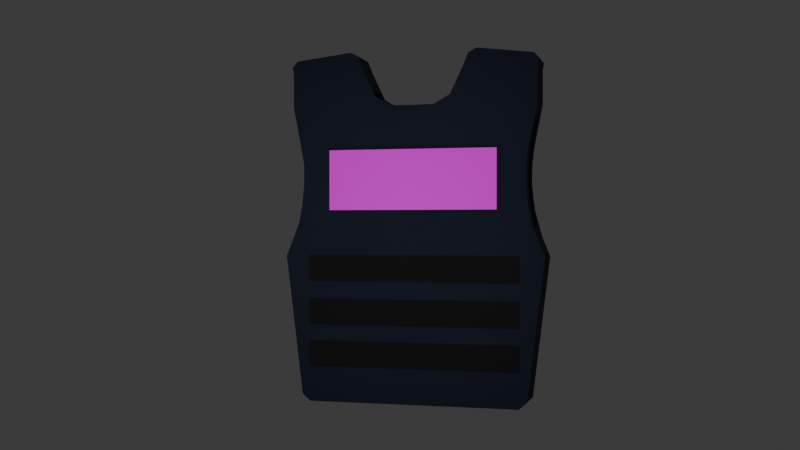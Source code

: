 # Source: SecurityVest19.blend  (saved by Blender 4.1.24; exported with 4.5.12 LTS)
import bpy
from mathutils import Matrix  # noqa: F401  (used for matrix-valued properties, if any)

bpy.ops.wm.read_factory_settings(use_empty=True)
scene = bpy.context.scene
scene.name = 'Scene'

# ---- collections
col_collection = bpy.data.collections.new('Collection'); scene.collection.children.link(col_collection)

# ---- images (referenced by path relative to the original .blend; pixels are not part of the script)
import os
ASSET_DIR = os.environ.get("B2B_ASSET_DIR", "")  # directory of the original .blend (textures are referenced by path, not embedded)
HERE = os.path.dirname(os.path.abspath(__file__))  # packed textures are extracted next to this script under _unpacked/

def load_image(name, relpath, width, height, colorspace="sRGB"):
    """Load a texture the original file referenced (path relative to the .blend, or extracted next to this script)."""
    p = next((c for c in (os.path.join(HERE, relpath), os.path.join(ASSET_DIR, relpath)) if relpath and os.path.exists(c)), "")
    if p:
        img = bpy.data.images.load(p, check_existing=True)
        img.name = name
    else:  # same state as the original file: an image datablock whose file is absent (Cycles renders it pink)
        img = bpy.data.images.new(name, width, height)
        img.source = "FILE"
        img.filepath = "//" + (relpath or name)
    img.colorspace_settings.name = colorspace
    return img
img_nametagskin_png = load_image('NameTagSkin.png', 'NameTagSkin.png', 1024, 1024, 'sRGB')

# ---- materials (node trees are filled in below, after node groups)
mat_material_001 = bpy.data.materials.new('Material.001')
mat_material_001.use_transparent_shadow = False
mat_material_002 = bpy.data.materials.new('Material.002')
mat_material_002.use_transparent_shadow = False
mat_velcromaterial = bpy.data.materials.new('VelcroMaterial')
mat_velcromaterial.use_transparent_shadow = False

# ---- material node trees
mat_material_001.use_nodes = True; mat_material_001.node_tree.nodes.clear()
_N = mat_material_001.node_tree.nodes; _L = mat_material_001.node_tree.links
n0 = _N.new('ShaderNodeBsdfPrincipled'); n0.name = 'Principled BSDF'; n0.location = (10, 300)
n0.inputs[0].default_value = (0.00342, 0.006306, 0.02175, 1.0)
n0.inputs[2].default_value = 1.0
n1 = _N.new('ShaderNodeOutputMaterial'); n1.name = 'Material Output'; n1.location = (300, 300)
_L.new(n0.outputs[0], n1.inputs[0])
n1.is_active_output = True
mat_material_002.use_nodes = True; mat_material_002.node_tree.nodes.clear()
_N = mat_material_002.node_tree.nodes; _L = mat_material_002.node_tree.links
n0 = _N.new('ShaderNodeBsdfPrincipled'); n0.name = 'Principled BSDF'; n0.location = (10, 300)
n0.inputs[2].default_value = 1.0
n1 = _N.new('ShaderNodeOutputMaterial'); n1.name = 'Material Output'; n1.location = (300, 300)
n2 = _N.new('ShaderNodeTexImage'); n2.name = 'Image Texture'; n2.location = (-280, 280)
n2.image = img_nametagskin_png
_L.new(n0.outputs[0], n1.inputs[0])
_L.new(n2.outputs[0], n0.inputs[0])
n1.is_active_output = True
mat_velcromaterial.use_nodes = True; mat_velcromaterial.node_tree.nodes.clear()
_N = mat_velcromaterial.node_tree.nodes; _L = mat_velcromaterial.node_tree.links
n0 = _N.new('ShaderNodeBsdfPrincipled'); n0.name = 'Principled BSDF'; n0.location = (10, 300)
n0.inputs[0].default_value = (0.0, 0.0, 0.0, 1.0)
n0.inputs[2].default_value = 1.0
n1 = _N.new('ShaderNodeOutputMaterial'); n1.name = 'Material Output'; n1.location = (300, 300)
_L.new(n0.outputs[0], n1.inputs[0])
n1.is_active_output = True

# ---- world
world_world = bpy.data.worlds.new('World'); scene.world = world_world
world_world.use_nodes = True; world_world.node_tree.nodes.clear()
_N = world_world.node_tree.nodes; _L = world_world.node_tree.links
n0 = _N.new('ShaderNodeOutputWorld'); n0.name = 'World Output'; n0.location = (300, 300)
n1 = _N.new('ShaderNodeBackground'); n1.name = 'Background'; n1.location = (10, 300)
n1.inputs[0].default_value = (0.05088, 0.05088, 0.05088, 1.0)
_L.new(n1.outputs[0], n0.inputs[0])
n0.is_active_output = True
world_world.color = (0.05088, 0.05088, 0.05088)
world_world.use_sun_shadow = False
world_world.sun_shadow_jitter_overblur = 0.0

# ---- cameras
cam_camera = bpy.data.cameras.new('Camera')

# ---- lights
light_area = bpy.data.lights.new('Area', 'AREA')
light_area.transmission_factor = 0.0
light_area.energy = 70.0
light_area.shadow_maximum_resolution = 0.006
light_area.use_absolute_resolution = True
light_area.size = 5.0
light_area.size_y = 1.0

# ---- meshes
me_cube_001 = bpy.data.meshes.new('Cube.001')
me_cube_001.from_pydata([(-0.7753, 1.11, -2.088), (-1.0, 1.547, -0.3618), (0.7753, 1.11, -2.088), (1.0, 1.547, -0.3618), (-0.3179, 1.411, -0.03138), (0.3174, 1.411, -0.03141), (-0.6597, 1.381, 0.1698), (1.0, 1.392, 0.02649), (-0.6504, 1.364, 0.2908), (0.9719, 1.353, 0.2398), (-0.6209, 1.347, 0.4837), (0.9561, 1.331, 0.4695), (-0.6185, 1.35, 0.6935), (0.9561, 1.331, 0.7211), (-0.6373, 1.371, 0.8945), (0.9561, 1.367, 0.9234), (-0.6324, 1.393, 1.056), (0.9561, 1.414, 1.163), (-0.3063, 1.422, 1.273), (0.3063, 1.422, 1.273), (-0.9561, 1.461, 1.615), (0.9561, 1.461, 1.615), (-0.9561, 1.461, 1.801), (0.9561, 1.461, 1.801), (-1.0, 0.6722, -1.073), (0.7753, 0.5796, -2.088), (-1.0, 0.631, -0.8431), (-1.0, 0.6046, -0.6845), (-0.9719, 0.5876, -0.4712), (-0.9561, 0.578, -0.2415), (-0.9561, 0.578, 0.01008), (-0.9561, 0.5938, 0.2124), (-0.9561, 0.6143, 0.4517), (-0.9561, 0.6347, 0.6948), (-0.9561, 0.6347, 0.9037), (-0.9561, 0.6347, 1.09), (-0.7753, 0.5796, -2.088), (1.0, 0.6722, -1.073), (1.0, 0.631, -0.8431), (1.0, 0.6046, -0.6845), (0.9719, 0.5876, -0.4712), (0.9561, 0.578, -0.2415), (0.9561, 0.578, 0.01008), (0.9561, 0.5938, 0.2124), (0.9561, 0.6143, 0.4517), (0.9561, 0.6347, 0.6948), (0.9561, 0.6347, 0.9037), (0.9561, 0.6347, 1.09), (-1.0, 0.5847, -1.073), (0.7753, 0.5041, -2.088), (-1.0, 0.5488, -0.8431), (-1.0, 0.5259, -0.6845), (-0.9719, 0.5111, -0.4712), (-0.9561, 0.5028, -0.2415), (-0.9561, 0.5028, 0.01008), (-0.9561, 0.5165, 0.2124), (-0.9561, 0.5343, 0.4517), (-0.9561, 0.5521, 0.6948), (-0.9561, 0.5521, 0.9037), (-0.9561, 0.5521, 1.09), (-0.6826, 0.4814, 1.581), (-0.7753, 0.5041, -2.088), (1.0, 0.5847, -1.073), (1.0, 0.5488, -0.8431), (1.0, 0.5259, -0.6845), (0.9719, 0.5111, -0.4712), (0.9561, 0.5028, -0.2415), (0.9561, 0.5028, 0.01008), (0.9561, 0.5165, 0.2124), (0.9561, 0.5343, 0.4517), (0.9561, 0.5521, 0.6948), (0.9561, 0.5521, 0.9037), (0.9561, 0.5521, 1.09), (0.6826, 0.4814, 1.581), (-1.0, 0.463, -1.073), (0.7753, 0.3992, -2.088), (-1.0, 0.4346, -0.8431), (-1.0, 0.4164, -0.6845), (-0.9719, 0.4047, -0.4712), (-0.9561, 0.3981, -0.2415), (-0.9561, 0.3981, 0.01008), (-0.9561, 0.409, 0.2124), (-0.9561, 0.4231, 0.4517), (-0.9561, 0.4372, 0.6948), (-0.9561, 0.4372, 0.9037), (-0.9561, 0.4372, 1.09), (-0.6826, 0.4474, 1.51), (-0.7753, 0.3992, -2.088), (1.0, 0.463, -1.073), (1.0, 0.4346, -0.8431), (1.0, 0.4164, -0.6845), (0.9719, 0.4047, -0.4712), (0.9561, 0.3981, -0.2415), (0.9561, 0.3981, 0.01008), (0.9561, 0.409, 0.2124), (0.9561, 0.4231, 0.4517), (0.9561, 0.4372, 0.6948), (0.9561, 0.4372, 0.9037), (0.9561, 0.4372, 1.09), (0.6826, 0.4474, 1.51), (-1.0, 0.3702, -1.073), (0.7753, 0.3192, -2.088), (-1.0, 0.3475, -0.8431), (-1.0, 0.333, -0.6845), (-0.9719, 0.3236, -0.4712), (-0.9561, 0.3184, -0.2415), (-0.9561, 0.3184, 0.01008), (-0.9561, 0.327, 0.2124), (-0.9561, 0.3384, 0.4517), (-0.9561, 0.3496, 0.6948), (-0.9561, 0.3496, 0.9037), (-0.9561, 0.3496, 1.09), (-0.6826, 0.2551, 1.402), (-0.7753, 0.3192, -2.088), (1.0, 0.3702, -1.073), (1.0, 0.3475, -0.8431), (1.0, 0.333, -0.6845), (0.9719, 0.3236, -0.4712), (0.9561, 0.3184, -0.2415), (0.9561, 0.3184, 0.01008), (0.9561, 0.327, 0.2124), (0.9561, 0.3384, 0.4517), (0.9561, 0.3496, 0.6948), (0.9561, 0.3496, 0.9037), (0.9561, 0.3496, 1.09), (0.6826, 0.2551, 1.402), (-1.0, 1.453, -0.1321), (1.0, 1.453, -0.1321), (-1.0, 1.392, 0.02649), (0.6597, 1.381, 0.1698), (0.6504, 1.364, 0.2909), (-0.9719, 1.353, 0.2398), (-0.9561, 1.331, 0.4695), (0.6209, 1.347, 0.4837), (0.6185, 1.35, 0.6935), (-0.9561, 1.331, 0.7211), (0.6373, 1.371, 0.8945), (-0.9561, 1.367, 0.9234), (-0.9561, 1.414, 1.163), (0.6324, 1.393, 1.056), (-0.9561, 1.461, 1.406), (0.9561, 1.461, 1.406), (-0.9561, 0.4474, 1.51), (-0.9561, 0.5999, 1.827), (0.9561, 0.5999, 1.827), (-0.9561, 0.2551, 1.402), (0.9561, 0.4474, 1.51), (0.9561, 0.2551, 1.402), (1.0, 0.5796, -2.088), (1.0, 0.5041, -2.088), (-1.0, 0.5796, -2.088), (1.0, 0.3992, -2.088), (-1.0, 0.5041, -2.088), (1.0, 0.3192, -2.088), (-1.0, 0.3992, -2.088), (-1.0, 0.3192, -2.088), (1.0, 0.0, -1.073), (1.0, 0.0, -0.8431), (1.0, 0.0, -0.6845), (0.9719, 0.0, -0.4712), (0.9561, 0.0, -0.2415), (0.9561, 0.0, 0.01008), (0.9561, 0.0, 0.2124), (0.9561, 0.0, 0.4517), (0.9561, 0.0, 0.6948), (0.9561, 0.0, 0.9037), (0.9561, 0.0, 1.09), (0.9561, 0.0, 1.399), (1.0, 0.0, -2.088), (0.6826, 0.0, 1.399), (0.7753, 0.0, -2.088), (-1.0, 0.0, -2.088), (-1.0, 0.0, -1.073), (-1.0, 0.0, -0.8431), (-1.0, 0.0, -0.6845), (-0.9719, 0.0, -0.4712), (-0.9561, 0.0, -0.2415), (-0.9561, 0.0, 0.01008), (-0.9561, 0.0, 0.2124), (-0.9561, 0.0, 0.4517), (-0.9561, 0.0, 0.6948), (-0.9561, 0.0, 0.9037), (-0.9561, 0.0, 1.09), (-0.9561, 0.0, 1.399), (-0.6826, 0.0, 1.399), (-0.7753, 0.0, -2.088), (-0.8868, 1.418, 1.957), (-0.9561, 1.475, 1.881), (0.8868, 1.418, 1.957), (0.9561, 1.475, 1.881), (-0.9561, 0.6603, 1.979), (-0.8868, 0.7555, 2.036), (0.8868, 0.7555, 2.036), (0.9561, 0.6603, 1.979), (0.9148, 1.249, -2.088), (1.0, 1.345, -2.004), (1.0, 1.249, -2.088), (-1.0, 1.345, -2.004), (-0.9148, 1.249, -2.088), (-1.0, 1.249, -2.088), (-0.7753, -1.11, -2.088), (-1.0, -1.547, -0.3618), (0.7753, -1.11, -2.088), (1.0, -1.547, -0.3618), (-0.3179, -1.411, -0.03138), (0.3174, -1.411, -0.03141), (-0.6597, -1.381, 0.1698), (1.0, -1.392, 0.02649), (-0.6504, -1.364, 0.2908), (0.9719, -1.353, 0.2398), (-0.6209, -1.347, 0.4837), (0.9561, -1.331, 0.4695), (-0.6185, -1.35, 0.6935), (0.9561, -1.331, 0.7211), (-0.6373, -1.371, 0.8945), (0.9561, -1.367, 0.9234), (-0.6324, -1.393, 1.056), (0.9561, -1.414, 1.163), (-0.3063, -1.422, 1.273), (0.3063, -1.422, 1.273), (-0.9561, -1.461, 1.615), (0.9561, -1.461, 1.615), (-0.9561, -1.461, 1.801), (0.9561, -1.461, 1.801), (-1.0, -0.6722, -1.073), (0.7753, -0.5796, -2.088), (-1.0, -0.631, -0.8431), (-1.0, -0.6046, -0.6845), (-0.9719, -0.5876, -0.4712), (-0.9561, -0.578, -0.2415), (-0.9561, -0.578, 0.01008), (-0.9561, -0.5938, 0.2124), (-0.9561, -0.6143, 0.4517), (-0.9561, -0.6347, 0.6948), (-0.9561, -0.6347, 0.9037), (-0.9561, -0.6347, 1.09), (-0.7753, -0.5796, -2.088), (1.0, -0.6722, -1.073), (1.0, -0.631, -0.8431), (1.0, -0.6046, -0.6845), (0.9719, -0.5876, -0.4712), (0.9561, -0.578, -0.2415), (0.9561, -0.578, 0.01008), (0.9561, -0.5938, 0.2124), (0.9561, -0.6143, 0.4517), (0.9561, -0.6347, 0.6948), (0.9561, -0.6347, 0.9037), (0.9561, -0.6347, 1.09), (-1.0, -0.5847, -1.073), (0.7753, -0.5041, -2.088), (-1.0, -0.5488, -0.8431), (-1.0, -0.5259, -0.6845), (-0.9719, -0.5111, -0.4712), (-0.9561, -0.5028, -0.2415), (-0.9561, -0.5028, 0.01008), (-0.9561, -0.5165, 0.2124), (-0.9561, -0.5343, 0.4517), (-0.9561, -0.5521, 0.6948), (-0.9561, -0.5521, 0.9037), (-0.9561, -0.5521, 1.09), (-0.6826, -0.4814, 1.581), (-0.7753, -0.5041, -2.088), (1.0, -0.5847, -1.073), (1.0, -0.5488, -0.8431), (1.0, -0.5259, -0.6845), (0.9719, -0.5111, -0.4712), (0.9561, -0.5028, -0.2415), (0.9561, -0.5028, 0.01008), (0.9561, -0.5165, 0.2124), (0.9561, -0.5343, 0.4517), (0.9561, -0.5521, 0.6948), (0.9561, -0.5521, 0.9037), (0.9561, -0.5521, 1.09), (0.6826, -0.4814, 1.581), (-1.0, -0.463, -1.073), (0.7753, -0.3992, -2.088), (-1.0, -0.4346, -0.8431), (-1.0, -0.4164, -0.6845), (-0.9719, -0.4047, -0.4712), (-0.9561, -0.3981, -0.2415), (-0.9561, -0.3981, 0.01008), (-0.9561, -0.409, 0.2124), (-0.9561, -0.4231, 0.4517), (-0.9561, -0.4372, 0.6948), (-0.9561, -0.4372, 0.9037), (-0.9561, -0.4372, 1.09), (-0.6826, -0.4474, 1.51), (-0.7753, -0.3992, -2.088), (1.0, -0.463, -1.073), (1.0, -0.4346, -0.8431), (1.0, -0.4164, -0.6845), (0.9719, -0.4047, -0.4712), (0.9561, -0.3981, -0.2415), (0.9561, -0.3981, 0.01008), (0.9561, -0.409, 0.2124), (0.9561, -0.4231, 0.4517), (0.9561, -0.4372, 0.6948), (0.9561, -0.4372, 0.9037), (0.9561, -0.4372, 1.09), (0.6826, -0.4474, 1.51), (-1.0, -0.3702, -1.073), (0.7753, -0.3192, -2.088), (-1.0, -0.3475, -0.8431), (-1.0, -0.333, -0.6845), (-0.9719, -0.3236, -0.4712), (-0.9561, -0.3184, -0.2415), (-0.9561, -0.3184, 0.01008), (-0.9561, -0.327, 0.2124), (-0.9561, -0.3384, 0.4517), (-0.9561, -0.3496, 0.6948), (-0.9561, -0.3496, 0.9037), (-0.9561, -0.3496, 1.09), (-0.6826, -0.2551, 1.402), (-0.7753, -0.3192, -2.088), (1.0, -0.3702, -1.073), (1.0, -0.3475, -0.8431), (1.0, -0.333, -0.6845), (0.9719, -0.3236, -0.4712), (0.9561, -0.3184, -0.2415), (0.9561, -0.3184, 0.01008), (0.9561, -0.327, 0.2124), (0.9561, -0.3384, 0.4517), (0.9561, -0.3496, 0.6948), (0.9561, -0.3496, 0.9037), (0.9561, -0.3496, 1.09), (0.6826, -0.2551, 1.402), (-1.0, -1.453, -0.1321), (1.0, -1.453, -0.1321), (-1.0, -1.392, 0.02649), (0.6597, -1.381, 0.1698), (0.6504, -1.364, 0.2909), (-0.9719, -1.353, 0.2398), (-0.9561, -1.331, 0.4695), (0.6209, -1.347, 0.4837), (0.6185, -1.35, 0.6935), (-0.9561, -1.331, 0.7211), (0.6373, -1.371, 0.8945), (-0.9561, -1.367, 0.9234), (-0.9561, -1.414, 1.163), (0.6324, -1.393, 1.056), (-0.9561, -1.461, 1.406), (0.9561, -1.461, 1.406), (-0.9561, -0.4474, 1.51), (-0.9561, -0.5999, 1.827), (0.9561, -0.5999, 1.827), (-0.9561, -0.2551, 1.402), (0.9561, -0.4474, 1.51), (0.9561, -0.2551, 1.402), (1.0, -0.5796, -2.088), (1.0, -0.5041, -2.088), (-1.0, -0.5796, -2.088), (1.0, -0.3992, -2.088), (-1.0, -0.5041, -2.088), (1.0, -0.3192, -2.088), (-1.0, -0.3992, -2.088), (-1.0, -0.3192, -2.088), (-0.8868, -1.418, 1.957), (-0.9561, -1.475, 1.881), (0.8868, -1.418, 1.957), (0.9561, -1.475, 1.881), (-0.9561, -0.6603, 1.979), (-0.8868, -0.7555, 2.036), (0.8868, -0.7555, 2.036), (0.9561, -0.6603, 1.979), (0.9148, -1.249, -2.088), (1.0, -1.345, -2.004), (1.0, -1.249, -2.088), (-1.0, -1.345, -2.004), (-0.9148, -1.249, -2.088), (-1.0, -1.249, -2.088), (-0.7753, 1.11, -2.058), (-0.9804, 1.525, -0.3649), (0.7753, 1.11, -2.058), (0.9804, 1.525, -0.3649), (-0.3179, 1.383, -0.04204), (0.3173, 1.383, -0.04207), (-0.6588, 1.352, 0.1637), (0.9771, 1.373, 0.02044), (-0.6489, 1.335, 0.287), (0.9495, 1.333, 0.2351), (-0.6193, 1.317, 0.4825), (0.934, 1.31, 0.4681), (-0.617, 1.32, 0.6956), (0.9338, 1.311, 0.7226), (-0.6364, 1.341, 0.8992), (0.9345, 1.346, 0.9267), (-0.6325, 1.363, 1.061), (0.935, 1.393, 1.166), (-0.3064, 1.393, 1.28), (0.3065, 1.393, 1.28), (-0.9349, 1.44, 1.615), (0.9349, 1.44, 1.615), (-0.9343, 1.441, 1.803), (0.9343, 1.441, 1.803), (-0.97, 0.6722, -1.073), (0.7753, 0.5796, -2.058), (-0.97, 0.631, -0.8431), (-0.97, 0.605, -0.6859), (-0.9421, 0.589, -0.4742), (-0.9261, 0.5787, -0.2427), (-0.9261, 0.578, 0.01008), (-0.9261, 0.5938, 0.2124), (-0.9261, 0.6143, 0.4517), (-0.9261, 0.6347, 0.6948), (-0.9261, 0.6347, 0.9037), (-0.9261, 0.6347, 1.09), (-0.7753, 0.5796, -2.058), (0.97, 0.6722, -1.073), (0.97, 0.631, -0.8431), (0.97, 0.605, -0.6859), (0.9421, 0.589, -0.4742), (0.9261, 0.5787, -0.2427), (0.9261, 0.578, 0.01008), (0.9261, 0.5938, 0.2124), (0.9261, 0.6143, 0.4517), (0.9261, 0.6347, 0.6948), (0.9261, 0.6347, 0.9037), (0.9261, 0.6347, 1.09), (-0.97, 0.5847, -1.073), (0.7753, 0.5041, -2.058), (-0.97, 0.5488, -0.8431), (-0.9701, 0.5259, -0.6865), (-0.9421, 0.5111, -0.4742), (-0.9261, 0.5028, -0.2425), (-0.9261, 0.5028, 0.01008), (-0.9261, 0.5165, 0.2124), (-0.9261, 0.5343, 0.4517), (-0.9261, 0.5521, 0.6948), (-0.9261, 0.5521, 0.9037), (-0.9261, 0.5521, 1.09), (-0.6826, 0.5085, 1.568), (-0.7753, 0.5041, -2.058), (0.97, 0.5847, -1.073), (0.97, 0.5488, -0.8431), (0.9701, 0.5259, -0.6865), (0.9421, 0.5111, -0.4742), (0.9261, 0.5028, -0.2425), (0.9261, 0.5028, 0.01008), (0.9261, 0.5165, 0.2124), (0.9261, 0.5343, 0.4517), (0.9261, 0.5521, 0.6948), (0.9261, 0.5521, 0.9037), (0.9261, 0.5521, 1.09), (0.6826, 0.5085, 1.568), (-0.97, 0.463, -1.073), (0.7753, 0.3992, -2.058), (-0.97, 0.4346, -0.8431), (-0.9701, 0.4164, -0.6865), (-0.9421, 0.4047, -0.4742), (-0.9261, 0.3981, -0.2425), (-0.9261, 0.3981, 0.01008), (-0.9261, 0.409, 0.2124), (-0.9261, 0.4231, 0.4517), (-0.9261, 0.4372, 0.6948), (-0.9261, 0.4372, 0.9037), (-0.9261, 0.4372, 1.09), (-0.6826, 0.4693, 1.489), (-0.7753, 0.3992, -2.058), (0.97, 0.463, -1.073), (0.97, 0.4346, -0.8431), (0.9701, 0.4164, -0.6865), (0.9421, 0.4047, -0.4742), (0.9261, 0.3981, -0.2425), (0.9261, 0.3981, 0.01008), (0.9261, 0.409, 0.2124), (0.9261, 0.4231, 0.4517), (0.9261, 0.4372, 0.6948), (0.9261, 0.4372, 0.9037), (0.9261, 0.4372, 1.09), (0.6826, 0.4693, 1.489), (-0.97, 0.3702, -1.073), (0.7753, 0.3192, -2.058), (-0.97, 0.3475, -0.8431), (-0.9701, 0.333, -0.6865), (-0.9421, 0.3236, -0.4742), (-0.9261, 0.3184, -0.2425), (-0.9261, 0.3184, 0.01008), (-0.9261, 0.327, 0.2124), (-0.9261, 0.3384, 0.4517), (-0.9261, 0.3496, 0.6948), (-0.9261, 0.3496, 0.9037), (-0.9261, 0.3496, 1.09), (-0.6826, 0.2629, 1.373), (-0.7753, 0.3192, -2.058), (0.97, 0.3702, -1.073), (0.97, 0.3475, -0.8431), (0.9701, 0.333, -0.6865), (0.9421, 0.3236, -0.4742), (0.9261, 0.3184, -0.2425), (0.9261, 0.3184, 0.01008), (0.9261, 0.327, 0.2124), (0.9261, 0.3384, 0.4517), (0.9261, 0.3496, 0.6948), (0.9261, 0.3496, 0.9037), (0.9261, 0.3496, 1.09), (0.6826, 0.2629, 1.373), (-0.9786, 1.433, -0.1388), (0.9786, 1.433, -0.1388), (-0.9771, 1.373, 0.02044), (0.6588, 1.352, 0.1637), (0.6489, 1.335, 0.287), (-0.9495, 1.333, 0.2351), (-0.934, 1.31, 0.4681), (0.6193, 1.317, 0.4825), (0.617, 1.32, 0.6956), (-0.9338, 1.311, 0.7226), (0.6364, 1.341, 0.8992), (-0.9345, 1.346, 0.9267), (-0.935, 1.393, 1.166), (0.6325, 1.363, 1.061), (-0.9356, 1.439, 1.408), (0.9356, 1.439, 1.408), (-0.9326, 0.461, 1.497), (-0.9346, 0.6191, 1.819), (0.9346, 0.6191, 1.819), (-0.9331, 0.2601, 1.383), (0.9326, 0.461, 1.497), (0.9331, 0.2601, 1.383), (0.9788, 0.5796, -2.067), (0.9788, 0.5041, -2.067), (-0.9788, 0.5796, -2.067), (0.9788, 0.3992, -2.067), (-0.9788, 0.5041, -2.067), (0.9788, 0.3192, -2.067), (-0.9788, 0.3992, -2.067), (-0.9788, 0.3192, -2.067), (0.97, 0.0, -1.073), (0.97, 0.0, -0.8431), (0.9701, 0.0, -0.6865), (0.9421, 0.0, -0.4742), (0.9261, 0.0, -0.2425), (0.9261, 0.0, 0.01008), (0.9261, 0.0, 0.2124), (0.9261, 0.0, 0.4517), (0.9261, 0.0, 0.6948), (0.9261, 0.0, 0.9037), (0.9261, 7.437e-11, 1.09), (0.9348, 8.775e-11, 1.378), (0.9788, 0.0, -2.067), (0.6826, -1.779e-11, 1.369), (0.7753, 0.0, -2.058), (-0.9788, 0.0, -2.067), (-0.97, 0.0, -1.073), (-0.97, 0.0, -0.8431), (-0.9701, 0.0, -0.6865), (-0.9421, 0.0, -0.4742), (-0.9261, 0.0, -0.2425), (-0.9261, 0.0, 0.01008), (-0.9261, 0.0, 0.2124), (-0.9261, 0.0, 0.4517), (-0.9261, 0.0, 0.6948), (-0.9261, 0.0, 0.9037), (-0.9261, -2.603e-10, 1.09), (-0.9348, -3.635e-10, 1.378), (-0.6826, 0.0, 1.369), (-0.7753, 0.0, -2.058), (-0.8779, 1.405, 1.931), (-0.9366, 1.454, 1.872), (0.8779, 1.405, 1.931), (0.9366, 1.454, 1.872), (-0.9365, 0.6758, 1.962), (-0.8776, 0.7595, 2.008), (0.8776, 0.7595, 2.008), (0.9365, 0.6758, 1.962), (0.9148, 1.239, -2.06), (0.9809, 1.324, -1.993), (0.9809, 1.241, -2.067), (-0.9809, 1.324, -1.993), (-0.9148, 1.239, -2.06), (-0.9809, 1.241, -2.067), (-0.7753, -1.11, -2.058), (-0.9804, -1.525, -0.3649), (0.7753, -1.11, -2.058), (0.9804, -1.525, -0.3649), (-0.3179, -1.383, -0.04204), (0.3173, -1.383, -0.04207), (-0.6588, -1.352, 0.1637), (0.9771, -1.373, 0.02044), (-0.6489, -1.335, 0.287), (0.9495, -1.333, 0.2351), (-0.6193, -1.317, 0.4825), (0.934, -1.31, 0.4681), (-0.617, -1.32, 0.6956), (0.9338, -1.311, 0.7226), (-0.6364, -1.341, 0.8992), (0.9345, -1.346, 0.9267), (-0.6325, -1.363, 1.061), (0.935, -1.393, 1.166), (-0.3064, -1.393, 1.28), (0.3065, -1.393, 1.28), (-0.9349, -1.44, 1.615), (0.9349, -1.44, 1.615), (-0.9343, -1.441, 1.803), (0.9343, -1.441, 1.803), (-0.97, -0.6722, -1.073), (0.7753, -0.5796, -2.058), (-0.97, -0.631, -0.8431), (-0.97, -0.605, -0.6859), (-0.9421, -0.589, -0.4742), (-0.9261, -0.5787, -0.2427), (-0.9261, -0.578, 0.01008), (-0.9261, -0.5938, 0.2124), (-0.9261, -0.6143, 0.4517), (-0.9261, -0.6347, 0.6948), (-0.9261, -0.6347, 0.9037), (-0.9261, -0.6347, 1.09), (-0.7753, -0.5796, -2.058), (0.97, -0.6722, -1.073), (0.97, -0.631, -0.8431), (0.97, -0.605, -0.6859), (0.9421, -0.589, -0.4742), (0.9261, -0.5787, -0.2427), (0.9261, -0.578, 0.01008), (0.9261, -0.5938, 0.2124), (0.9261, -0.6143, 0.4517), (0.9261, -0.6347, 0.6948), (0.9261, -0.6347, 0.9037), (0.9261, -0.6347, 1.09), (-0.97, -0.5847, -1.073), (0.7753, -0.5041, -2.058), (-0.97, -0.5488, -0.8431), (-0.9701, -0.5259, -0.6865), (-0.9421, -0.5111, -0.4742), (-0.9261, -0.5028, -0.2425), (-0.9261, -0.5028, 0.01008), (-0.9261, -0.5165, 0.2124), (-0.9261, -0.5343, 0.4517), (-0.9261, -0.5521, 0.6948), (-0.9261, -0.5521, 0.9037), (-0.9261, -0.5521, 1.09), (-0.6826, -0.5085, 1.568), (-0.7753, -0.5041, -2.058), (0.97, -0.5847, -1.073), (0.97, -0.5488, -0.8431), (0.9701, -0.5259, -0.6865), (0.9421, -0.5111, -0.4742), (0.9261, -0.5028, -0.2425), (0.9261, -0.5028, 0.01008), (0.9261, -0.5165, 0.2124), (0.9261, -0.5343, 0.4517), (0.9261, -0.5521, 0.6948), (0.9261, -0.5521, 0.9037), (0.9261, -0.5521, 1.09), (0.6826, -0.5085, 1.568), (-0.97, -0.463, -1.073), (0.7753, -0.3992, -2.058), (-0.97, -0.4346, -0.8431), (-0.9701, -0.4164, -0.6865), (-0.9421, -0.4047, -0.4742), (-0.9261, -0.3981, -0.2425), (-0.9261, -0.3981, 0.01008), (-0.9261, -0.409, 0.2124), (-0.9261, -0.4231, 0.4517), (-0.9261, -0.4372, 0.6948), (-0.9261, -0.4372, 0.9037), (-0.9261, -0.4372, 1.09), (-0.6826, -0.4693, 1.489), (-0.7753, -0.3992, -2.058), (0.97, -0.463, -1.073), (0.97, -0.4346, -0.8431), (0.9701, -0.4164, -0.6865), (0.9421, -0.4047, -0.4742), (0.9261, -0.3981, -0.2425), (0.9261, -0.3981, 0.01008), (0.9261, -0.409, 0.2124), (0.9261, -0.4231, 0.4517), (0.9261, -0.4372, 0.6948), (0.9261, -0.4372, 0.9037), (0.9261, -0.4372, 1.09), (0.6826, -0.4693, 1.489), (-0.97, -0.3702, -1.073), (0.7753, -0.3192, -2.058), (-0.97, -0.3475, -0.8431), (-0.9701, -0.333, -0.6865), (-0.9421, -0.3236, -0.4742), (-0.9261, -0.3184, -0.2425), (-0.9261, -0.3184, 0.01008), (-0.9261, -0.327, 0.2124), (-0.9261, -0.3384, 0.4517), (-0.9261, -0.3496, 0.6948), (-0.9261, -0.3496, 0.9037), (-0.9261, -0.3496, 1.09), (-0.6826, -0.2629, 1.373), (-0.7753, -0.3192, -2.058), (0.97, -0.3702, -1.073), (0.97, -0.3475, -0.8431), (0.9701, -0.333, -0.6865), (0.9421, -0.3236, -0.4742), (0.9261, -0.3184, -0.2425), (0.9261, -0.3184, 0.01008), (0.9261, -0.327, 0.2124), (0.9261, -0.3384, 0.4517), (0.9261, -0.3496, 0.6948), (0.9261, -0.3496, 0.9037), (0.9261, -0.3496, 1.09), (0.6826, -0.2629, 1.373), (-0.9786, -1.433, -0.1388), (0.9786, -1.433, -0.1388), (-0.9771, -1.373, 0.02044), (0.6588, -1.352, 0.1637), (0.6489, -1.335, 0.287), (-0.9495, -1.333, 0.2351), (-0.934, -1.31, 0.4681), (0.6193, -1.317, 0.4825), (0.617, -1.32, 0.6956), (-0.9338, -1.311, 0.7226), (0.6364, -1.341, 0.8992), (-0.9345, -1.346, 0.9267), (-0.935, -1.393, 1.166), (0.6325, -1.363, 1.061), (-0.9356, -1.439, 1.408), (0.9356, -1.439, 1.408), (-0.9326, -0.461, 1.497), (-0.9346, -0.6191, 1.819), (0.9346, -0.6191, 1.819), (-0.9331, -0.2601, 1.383), (0.9326, -0.461, 1.497), (0.9331, -0.2601, 1.383), (0.9788, -0.5796, -2.067), (0.9788, -0.5041, -2.067), (-0.9788, -0.5796, -2.067), (0.9788, -0.3992, -2.067), (-0.9788, -0.5041, -2.067), (0.9788, -0.3192, -2.067), (-0.9788, -0.3992, -2.067), (-0.9788, -0.3192, -2.067), (-0.8779, -1.405, 1.931), (-0.9366, -1.454, 1.872), (0.8779, -1.405, 1.931), (0.9366, -1.454, 1.872), (-0.9365, -0.6758, 1.962), (-0.8776, -0.7595, 2.008), (0.8776, -0.7595, 2.008), (0.9365, -0.6758, 1.962), (0.9148, -1.239, -2.06), (0.9809, -1.324, -1.993), (0.9809, -1.241, -2.067), (-0.9809, -1.324, -1.993), (-0.9148, -1.239, -2.06), (-0.9809, -1.241, -2.067)], [], [(0, 36, 150, 199, 198), (196, 195, 3, 37, 148), (3, 1, 126, 127), (37, 3, 127, 38), (39, 7, 9, 40), (38, 127, 7, 39), (41, 11, 13, 42), (40, 9, 11, 41), (42, 13, 15, 43), (44, 17, 141, 45), (43, 15, 17, 44), (141, 140, 20, 21), (45, 141, 21, 46), (21, 20, 22, 23), (46, 21, 23, 47), (47, 23, 189, 193), (193, 190, 143, 144), (25, 2, 194, 196, 148), (1, 24, 26, 126), (126, 26, 27, 128), (128, 27, 28, 131), (131, 28, 29, 132), (132, 29, 30, 135), (135, 30, 31, 137), (137, 31, 32, 138), (140, 33, 34, 20), (138, 32, 33, 140), (20, 34, 35, 22), (23, 22, 187, 189), (188, 186, 191, 192), (71, 46, 47, 72), (70, 45, 46, 71), (68, 43, 44, 69), (69, 44, 45, 70), (67, 42, 43, 68), (65, 40, 41, 66), (66, 41, 42, 67), (63, 38, 39, 64), (64, 39, 40, 65), (62, 37, 38, 63), (152, 48, 24, 150), (72, 47, 193, 144), (35, 59, 143, 190), (34, 58, 59, 35), (32, 56, 57, 33), (33, 57, 58, 34), (31, 55, 56, 32), (30, 54, 55, 31), (29, 53, 54, 30), (28, 52, 53, 29), (27, 51, 52, 28), (26, 50, 51, 27), (24, 48, 50, 26), (148, 37, 62, 149), (154, 74, 48, 152), (88, 62, 63, 89), (90, 64, 65, 91), (89, 63, 64, 90), (92, 66, 67, 93), (91, 65, 66, 92), (93, 67, 68, 94), (95, 69, 70, 96), (94, 68, 69, 95), (96, 70, 71, 97), (97, 71, 72, 98), (98, 72, 144, 146), (149, 62, 88, 151), (48, 74, 76, 50), (50, 76, 77, 51), (51, 77, 78, 52), (52, 78, 79, 53), (53, 79, 80, 54), (54, 80, 81, 55), (55, 81, 82, 56), (57, 83, 84, 58), (56, 82, 83, 57), (58, 84, 85, 59), (59, 85, 142, 143), (124, 98, 146, 147), (123, 97, 98, 124), (122, 96, 97, 123), (120, 94, 95, 121), (121, 95, 96, 122), (119, 93, 94, 120), (117, 91, 92, 118), (118, 92, 93, 119), (115, 89, 90, 116), (116, 90, 91, 117), (114, 88, 89, 115), (155, 100, 74, 154), (85, 111, 145, 142), (84, 110, 111, 85), (82, 108, 109, 83), (83, 109, 110, 84), (81, 107, 108, 82), (80, 106, 107, 81), (79, 105, 106, 80), (78, 104, 105, 79), (77, 103, 104, 78), (76, 102, 103, 77), (74, 100, 102, 76), (151, 88, 114, 153), (171, 172, 100, 155), (156, 114, 115, 157), (158, 116, 117, 159), (157, 115, 116, 158), (160, 118, 119, 161), (159, 117, 118, 160), (161, 119, 120, 162), (163, 121, 122, 164), (162, 120, 121, 163), (164, 122, 123, 165), (165, 123, 124, 166), (166, 124, 147, 167), (4, 5, 127, 126), (6, 4, 126, 128), (5, 129, 7, 127), (129, 130, 9, 7), (8, 6, 128, 131), (10, 8, 131, 132), (130, 133, 11, 9), (133, 134, 13, 11), (12, 10, 132, 135), (134, 136, 15, 13), (14, 12, 135, 137), (16, 14, 137, 138), (136, 139, 17, 15), (19, 18, 140, 141), (139, 19, 141, 17), (18, 16, 138, 140), (86, 60, 143, 142), (60, 73, 144, 143), (112, 86, 142, 145), (73, 99, 146, 144), (184, 112, 145, 183), (99, 125, 147, 146), (197, 1, 3, 195), (150, 24, 1, 197, 199), (49, 25, 148, 149), (75, 49, 149, 151), (36, 61, 152, 150), (101, 75, 151, 153), (61, 87, 154, 152), (170, 101, 153, 168), (87, 113, 155, 154), (125, 169, 167, 147), (153, 114, 156, 168), (113, 185, 171, 155), (111, 182, 183, 145), (110, 181, 182, 111), (108, 179, 180, 109), (109, 180, 181, 110), (107, 178, 179, 108), (106, 177, 178, 107), (105, 176, 177, 106), (104, 175, 176, 105), (103, 174, 175, 104), (102, 173, 174, 103), (100, 172, 173, 102), (191, 186, 187, 190), (186, 188, 189, 187), (188, 192, 193, 189), (190, 193, 192, 191), (22, 35, 190, 187), (194, 195, 196), (197, 198, 199), (194, 198, 197, 195), (2, 0, 198, 194), (200, 368, 369, 350, 236), (366, 348, 237, 203, 365), (203, 327, 326, 201), (237, 238, 327, 203), (239, 240, 209, 207), (238, 239, 207, 327), (241, 242, 213, 211), (240, 241, 211, 209), (242, 243, 215, 213), (244, 245, 341, 217), (243, 244, 217, 215), (341, 221, 220, 340), (245, 246, 221, 341), (221, 223, 222, 220), (246, 247, 223, 221), (247, 363, 359, 223), (363, 344, 343, 360), (225, 348, 366, 364, 202), (201, 326, 226, 224), (326, 328, 227, 226), (328, 331, 228, 227), (331, 332, 229, 228), (332, 335, 230, 229), (335, 337, 231, 230), (337, 338, 232, 231), (340, 220, 234, 233), (338, 340, 233, 232), (220, 222, 235, 234), (223, 359, 357, 222), (358, 362, 361, 356), (271, 272, 247, 246), (270, 271, 246, 245), (268, 269, 244, 243), (269, 270, 245, 244), (267, 268, 243, 242), (265, 266, 241, 240), (266, 267, 242, 241), (263, 264, 239, 238), (264, 265, 240, 239), (262, 263, 238, 237), (352, 350, 224, 248), (272, 344, 363, 247), (235, 360, 343, 259), (234, 235, 259, 258), (232, 233, 257, 256), (233, 234, 258, 257), (231, 232, 256, 255), (230, 231, 255, 254), (229, 230, 254, 253), (228, 229, 253, 252), (227, 228, 252, 251), (226, 227, 251, 250), (224, 226, 250, 248), (348, 349, 262, 237), (354, 352, 248, 274), (288, 289, 263, 262), (290, 291, 265, 264), (289, 290, 264, 263), (292, 293, 267, 266), (291, 292, 266, 265), (293, 294, 268, 267), (295, 296, 270, 269), (294, 295, 269, 268), (296, 297, 271, 270), (297, 298, 272, 271), (298, 346, 344, 272), (349, 351, 288, 262), (248, 250, 276, 274), (250, 251, 277, 276), (251, 252, 278, 277), (252, 253, 279, 278), (253, 254, 280, 279), (254, 255, 281, 280), (255, 256, 282, 281), (257, 258, 284, 283), (256, 257, 283, 282), (258, 259, 285, 284), (259, 343, 342, 285), (324, 347, 346, 298), (323, 324, 298, 297), (322, 323, 297, 296), (320, 321, 295, 294), (321, 322, 296, 295), (319, 320, 294, 293), (317, 318, 292, 291), (318, 319, 293, 292), (315, 316, 290, 289), (316, 317, 291, 290), (314, 315, 289, 288), (355, 354, 274, 300), (285, 342, 345, 311), (284, 285, 311, 310), (282, 283, 309, 308), (283, 284, 310, 309), (281, 282, 308, 307), (280, 281, 307, 306), (279, 280, 306, 305), (278, 279, 305, 304), (277, 278, 304, 303), (276, 277, 303, 302), (274, 276, 302, 300), (351, 353, 314, 288), (171, 355, 300, 172), (156, 157, 315, 314), (158, 159, 317, 316), (157, 158, 316, 315), (160, 161, 319, 318), (159, 160, 318, 317), (161, 162, 320, 319), (163, 164, 322, 321), (162, 163, 321, 320), (164, 165, 323, 322), (165, 166, 324, 323), (166, 167, 347, 324), (204, 326, 327, 205), (206, 328, 326, 204), (205, 327, 207, 329), (329, 207, 209, 330), (208, 331, 328, 206), (210, 332, 331, 208), (330, 209, 211, 333), (333, 211, 213, 334), (212, 335, 332, 210), (334, 213, 215, 336), (214, 337, 335, 212), (216, 338, 337, 214), (336, 215, 217, 339), (219, 341, 340, 218), (339, 217, 341, 219), (218, 340, 338, 216), (286, 342, 343, 260), (260, 343, 344, 273), (312, 345, 342, 286), (273, 344, 346, 299), (184, 183, 345, 312), (299, 346, 347, 325), (367, 365, 203, 201), (350, 369, 367, 201, 224), (249, 349, 348, 225), (275, 351, 349, 249), (236, 350, 352, 261), (301, 353, 351, 275), (261, 352, 354, 287), (170, 168, 353, 301), (287, 354, 355, 313), (325, 347, 167, 169), (353, 168, 156, 314), (313, 355, 171, 185), (311, 345, 183, 182), (310, 311, 182, 181), (308, 309, 180, 179), (309, 310, 181, 180), (307, 308, 179, 178), (306, 307, 178, 177), (305, 306, 177, 176), (304, 305, 176, 175), (303, 304, 175, 174), (302, 303, 174, 173), (300, 302, 173, 172), (361, 360, 357, 356), (356, 357, 359, 358), (358, 359, 363, 362), (360, 361, 362, 363), (222, 357, 360, 235), (364, 366, 365), (367, 369, 368), (364, 365, 367, 368), (202, 364, 368, 200), (370, 568, 569, 520, 406), (566, 518, 407, 373, 565), (373, 497, 496, 371), (407, 408, 497, 373), (409, 410, 379, 377), (408, 409, 377, 497), (411, 412, 383, 381), (410, 411, 381, 379), (412, 413, 385, 383), (414, 415, 511, 387), (413, 414, 387, 385), (511, 391, 390, 510), (415, 416, 391, 511), (391, 393, 392, 390), (416, 417, 393, 391), (417, 563, 559, 393), (563, 514, 513, 560), (395, 518, 566, 564, 372), (371, 496, 396, 394), (496, 498, 397, 396), (498, 501, 398, 397), (501, 502, 399, 398), (502, 505, 400, 399), (505, 507, 401, 400), (507, 508, 402, 401), (510, 390, 404, 403), (508, 510, 403, 402), (390, 392, 405, 404), (393, 559, 557, 392), (558, 562, 561, 556), (441, 442, 417, 416), (440, 441, 416, 415), (438, 439, 414, 413), (439, 440, 415, 414), (437, 438, 413, 412), (435, 436, 411, 410), (436, 437, 412, 411), (433, 434, 409, 408), (434, 435, 410, 409), (432, 433, 408, 407), (522, 520, 394, 418), (442, 514, 563, 417), (405, 560, 513, 429), (404, 405, 429, 428), (402, 403, 427, 426), (403, 404, 428, 427), (401, 402, 426, 425), (400, 401, 425, 424), (399, 400, 424, 423), (398, 399, 423, 422), (397, 398, 422, 421), (396, 397, 421, 420), (394, 396, 420, 418), (518, 519, 432, 407), (524, 522, 418, 444), (458, 459, 433, 432), (460, 461, 435, 434), (459, 460, 434, 433), (462, 463, 437, 436), (461, 462, 436, 435), (463, 464, 438, 437), (465, 466, 440, 439), (464, 465, 439, 438), (466, 467, 441, 440), (467, 468, 442, 441), (468, 516, 514, 442), (519, 521, 458, 432), (418, 420, 446, 444), (420, 421, 447, 446), (421, 422, 448, 447), (422, 423, 449, 448), (423, 424, 450, 449), (424, 425, 451, 450), (425, 426, 452, 451), (427, 428, 454, 453), (426, 427, 453, 452), (428, 429, 455, 454), (429, 513, 512, 455), (494, 517, 516, 468), (493, 494, 468, 467), (492, 493, 467, 466), (490, 491, 465, 464), (491, 492, 466, 465), (489, 490, 464, 463), (487, 488, 462, 461), (488, 489, 463, 462), (485, 486, 460, 459), (486, 487, 461, 460), (484, 485, 459, 458), (525, 524, 444, 470), (455, 512, 515, 481), (454, 455, 481, 480), (452, 453, 479, 478), (453, 454, 480, 479), (451, 452, 478, 477), (450, 451, 477, 476), (449, 450, 476, 475), (448, 449, 475, 474), (447, 448, 474, 473), (446, 447, 473, 472), (444, 446, 472, 470), (521, 523, 484, 458), (541, 525, 470, 542), (526, 527, 485, 484), (528, 529, 487, 486), (527, 528, 486, 485), (530, 531, 489, 488), (529, 530, 488, 487), (531, 532, 490, 489), (533, 534, 492, 491), (532, 533, 491, 490), (534, 535, 493, 492), (535, 536, 494, 493), (536, 537, 517, 494), (374, 496, 497, 375), (376, 498, 496, 374), (375, 497, 377, 499), (499, 377, 379, 500), (378, 501, 498, 376), (380, 502, 501, 378), (500, 379, 381, 503), (503, 381, 383, 504), (382, 505, 502, 380), (504, 383, 385, 506), (384, 507, 505, 382), (386, 508, 507, 384), (506, 385, 387, 509), (389, 511, 510, 388), (509, 387, 511, 389), (388, 510, 508, 386), (456, 512, 513, 430), (430, 513, 514, 443), (482, 515, 512, 456), (443, 514, 516, 469), (554, 553, 515, 482), (469, 516, 517, 495), (567, 565, 373, 371), (520, 569, 567, 371, 394), (419, 519, 518, 395), (445, 521, 519, 419), (406, 520, 522, 431), (471, 523, 521, 445), (431, 522, 524, 457), (540, 538, 523, 471), (457, 524, 525, 483), (495, 517, 537, 539), (523, 538, 526, 484), (483, 525, 541, 555), (481, 515, 553, 552), (480, 481, 552, 551), (478, 479, 550, 549), (479, 480, 551, 550), (477, 478, 549, 548), (476, 477, 548, 547), (475, 476, 547, 546), (474, 475, 546, 545), (473, 474, 545, 544), (472, 473, 544, 543), (470, 472, 543, 542), (561, 560, 557, 556), (556, 557, 559, 558), (558, 559, 563, 562), (560, 561, 562, 563), (392, 557, 560, 405), (564, 566, 565), (567, 569, 568), (564, 565, 567, 568), (372, 564, 568, 370), (570, 606, 720, 739, 738), (736, 735, 573, 607, 718), (573, 571, 696, 697), (607, 573, 697, 608), (609, 577, 579, 610), (608, 697, 577, 609), (611, 581, 583, 612), (610, 579, 581, 611), (612, 583, 585, 613), (614, 587, 711, 615), (613, 585, 587, 614), (711, 710, 590, 591), (615, 711, 591, 616), (591, 590, 592, 593), (616, 591, 593, 617), (617, 593, 729, 733), (733, 730, 713, 714), (595, 572, 734, 736, 718), (571, 594, 596, 696), (696, 596, 597, 698), (698, 597, 598, 701), (701, 598, 599, 702), (702, 599, 600, 705), (705, 600, 601, 707), (707, 601, 602, 708), (710, 603, 604, 590), (708, 602, 603, 710), (590, 604, 605, 592), (593, 592, 727, 729), (728, 726, 731, 732), (641, 616, 617, 642), (640, 615, 616, 641), (638, 613, 614, 639), (639, 614, 615, 640), (637, 612, 613, 638), (635, 610, 611, 636), (636, 611, 612, 637), (633, 608, 609, 634), (634, 609, 610, 635), (632, 607, 608, 633), (722, 618, 594, 720), (642, 617, 733, 714), (605, 629, 713, 730), (604, 628, 629, 605), (602, 626, 627, 603), (603, 627, 628, 604), (601, 625, 626, 602), (600, 624, 625, 601), (599, 623, 624, 600), (598, 622, 623, 599), (597, 621, 622, 598), (596, 620, 621, 597), (594, 618, 620, 596), (718, 607, 632, 719), (724, 644, 618, 722), (658, 632, 633, 659), (660, 634, 635, 661), (659, 633, 634, 660), (662, 636, 637, 663), (661, 635, 636, 662), (663, 637, 638, 664), (665, 639, 640, 666), (664, 638, 639, 665), (666, 640, 641, 667), (667, 641, 642, 668), (668, 642, 714, 716), (719, 632, 658, 721), (618, 644, 646, 620), (620, 646, 647, 621), (621, 647, 648, 622), (622, 648, 649, 623), (623, 649, 650, 624), (624, 650, 651, 625), (625, 651, 652, 626), (627, 653, 654, 628), (626, 652, 653, 627), (628, 654, 655, 629), (629, 655, 712, 713), (694, 668, 716, 717), (693, 667, 668, 694), (692, 666, 667, 693), (690, 664, 665, 691), (691, 665, 666, 692), (689, 663, 664, 690), (687, 661, 662, 688), (688, 662, 663, 689), (685, 659, 660, 686), (686, 660, 661, 687), (684, 658, 659, 685), (725, 670, 644, 724), (655, 681, 715, 712), (654, 680, 681, 655), (652, 678, 679, 653), (653, 679, 680, 654), (651, 677, 678, 652), (650, 676, 677, 651), (649, 675, 676, 650), (648, 674, 675, 649), (647, 673, 674, 648), (646, 672, 673, 647), (644, 670, 672, 646), (721, 658, 684, 723), (541, 542, 670, 725), (526, 684, 685, 527), (528, 686, 687, 529), (527, 685, 686, 528), (530, 688, 689, 531), (529, 687, 688, 530), (531, 689, 690, 532), (533, 691, 692, 534), (532, 690, 691, 533), (534, 692, 693, 535), (535, 693, 694, 536), (536, 694, 717, 537), (574, 575, 697, 696), (576, 574, 696, 698), (575, 699, 577, 697), (699, 700, 579, 577), (578, 576, 698, 701), (580, 578, 701, 702), (700, 703, 581, 579), (703, 704, 583, 581), (582, 580, 702, 705), (704, 706, 585, 583), (584, 582, 705, 707), (586, 584, 707, 708), (706, 709, 587, 585), (589, 588, 710, 711), (709, 589, 711, 587), (588, 586, 708, 710), (656, 630, 713, 712), (630, 643, 714, 713), (682, 656, 712, 715), (643, 669, 716, 714), (554, 682, 715, 553), (669, 695, 717, 716), (737, 571, 573, 735), (720, 594, 571, 737, 739), (619, 595, 718, 719), (645, 619, 719, 721), (606, 631, 722, 720), (671, 645, 721, 723), (631, 657, 724, 722), (540, 671, 723, 538), (657, 683, 725, 724), (695, 539, 537, 717), (723, 684, 526, 538), (683, 555, 541, 725), (681, 552, 553, 715), (680, 551, 552, 681), (678, 549, 550, 679), (679, 550, 551, 680), (677, 548, 549, 678), (676, 547, 548, 677), (675, 546, 547, 676), (674, 545, 546, 675), (673, 544, 545, 674), (672, 543, 544, 673), (670, 542, 543, 672), (731, 726, 727, 730), (726, 728, 729, 727), (728, 732, 733, 729), (730, 733, 732, 731), (592, 605, 730, 727), (734, 735, 736), (737, 738, 739), (734, 738, 737, 735), (572, 570, 738, 734), (5, 4, 374, 375), (4, 6, 376, 374), (129, 5, 375, 499), (130, 129, 499, 500), (6, 8, 378, 376), (8, 10, 380, 378), (133, 130, 500, 503), (134, 133, 503, 504), (10, 12, 382, 380), (136, 134, 504, 506), (12, 14, 384, 382), (14, 16, 386, 384), (139, 136, 506, 509), (18, 19, 389, 388), (19, 139, 509, 389), (16, 18, 388, 386), (60, 86, 456, 430), (73, 60, 430, 443), (86, 112, 482, 456), (99, 73, 443, 469), (112, 184, 554, 482), (125, 99, 469, 495), (0, 2, 372, 370), (2, 25, 395, 372), (25, 49, 419, 395), (36, 0, 370, 406), (49, 75, 445, 419), (61, 36, 406, 431), (75, 101, 471, 445), (87, 61, 431, 457), (101, 170, 540, 471), (113, 87, 457, 483), (169, 125, 495, 539), (185, 113, 483, 555), (204, 205, 575, 574), (206, 204, 574, 576), (205, 329, 699, 575), (329, 330, 700, 699), (208, 206, 576, 578), (210, 208, 578, 580), (330, 333, 703, 700), (333, 334, 704, 703), (212, 210, 580, 582), (334, 336, 706, 704), (214, 212, 582, 584), (216, 214, 584, 586), (336, 339, 709, 706), (219, 218, 588, 589), (339, 219, 589, 709), (218, 216, 586, 588), (286, 260, 630, 656), (260, 273, 643, 630), (312, 286, 656, 682), (273, 299, 669, 643), (184, 312, 682, 554), (299, 325, 695, 669), (202, 200, 570, 572), (225, 202, 572, 595), (249, 225, 595, 619), (200, 236, 606, 570), (275, 249, 619, 645), (236, 261, 631, 606), (301, 275, 645, 671), (261, 287, 657, 631), (170, 301, 671, 540), (287, 313, 683, 657), (325, 169, 539, 695), (313, 185, 555, 683)])
me_cube_001.polygons.foreach_set('use_smooth', [0, 1, 0, 1, 1, 1, 1, 1, 1, 1, 1, 0, 1, 0, 1, 1, 0, 0, 0, 0, 0, 0, 0, 0, 0, 0, 0, 0, 0, 0, 1, 1, 1, 1, 1, 1, 1, 1, 1, 1, 0, 1, 0, 0, 0, 0, 0, 0, 0, 0, 0, 0, 0, 1, 0, 1, 1, 1, 1, 1, 1, 1, 1, 1, 1, 1, 1, 0, 0, 0, 0, 0, 0, 0, 0, 0, 0, 0, 1, 1, 1, 1, 1, 1, 1, 1, 1, 1, 1, 0, 0, 0, 0, 0, 0, 0, 0, 0, 0, 0, 0, 1, 0, 1, 1, 1, 1, 1, 1, 1, 1, 1, 1, 1, 0, 0, 0, 0, 0, 0, 0, 0, 0, 0, 0, 0, 0, 0, 0, 0, 0, 0, 0, 0, 0, 0, 0, 0, 0, 0, 0, 0, 0, 0, 0, 0, 1, 0, 0, 0, 0, 0, 0, 0, 0, 0, 0, 0, 0, 0, 0, 0, 0, 0, 0, 0, 0, 0, 0, 1, 0, 1, 1, 1, 1, 1, 1, 1, 1, 0, 1, 0, 1, 1, 0, 0, 0, 0, 0, 0, 0, 0, 0, 0, 0, 0, 0, 0, 1, 1, 1, 1, 1, 1, 1, 1, 1, 1, 0, 1, 0, 0, 0, 0, 0, 0, 0, 0, 0, 0, 0, 1, 0, 1, 1, 1, 1, 1, 1, 1, 1, 1, 1, 1, 1, 0, 0, 0, 0, 0, 0, 0, 0, 0, 0, 0, 1, 1, 1, 1, 1, 1, 1, 1, 1, 1, 1, 0, 0, 0, 0, 0, 0, 0, 0, 0, 0, 0, 0, 1, 0, 1, 1, 1, 1, 1, 1, 1, 1, 1, 1, 1, 0, 0, 0, 0, 0, 0, 0, 0, 0, 0, 0, 0, 0, 0, 0, 0, 0, 0, 0, 0, 0, 0, 0, 0, 0, 0, 0, 0, 0, 0, 0, 0, 1, 0, 0, 0, 0, 0, 0, 0, 0, 0, 0, 0, 0, 0, 0, 0, 0, 0, 0, 0, 0, 0, 0, 1, 0, 1, 1, 1, 1, 1, 1, 1, 1, 0, 1, 0, 1, 1, 0, 0, 0, 0, 0, 0, 0, 0, 0, 0, 0, 0, 0, 0, 1, 1, 1, 1, 1, 1, 1, 1, 1, 1, 0, 1, 0, 0, 0, 0, 0, 0, 0, 0, 0, 0, 0, 1, 0, 1, 1, 1, 1, 1, 1, 1, 1, 1, 1, 1, 1, 0, 0, 0, 0, 0, 0, 0, 0, 0, 0, 0, 1, 1, 1, 1, 1, 1, 1, 1, 1, 1, 1, 0, 0, 0, 0, 0, 0, 0, 0, 0, 0, 0, 0, 1, 0, 1, 1, 1, 1, 1, 1, 1, 1, 1, 1, 1, 0, 0, 0, 0, 0, 0, 0, 0, 0, 0, 0, 0, 0, 0, 0, 0, 0, 0, 0, 0, 0, 0, 0, 0, 0, 0, 0, 0, 0, 0, 0, 0, 1, 0, 0, 0, 0, 0, 0, 0, 0, 0, 0, 0, 0, 0, 0, 0, 0, 0, 0, 0, 0, 0, 0, 1, 0, 1, 1, 1, 1, 1, 1, 1, 1, 0, 1, 0, 1, 1, 0, 0, 0, 0, 0, 0, 0, 0, 0, 0, 0, 0, 0, 0, 1, 1, 1, 1, 1, 1, 1, 1, 1, 1, 0, 1, 0, 0, 0, 0, 0, 0, 0, 0, 0, 0, 0, 1, 0, 1, 1, 1, 1, 1, 1, 1, 1, 1, 1, 1, 1, 0, 0, 0, 0, 0, 0, 0, 0, 0, 0, 0, 1, 1, 1, 1, 1, 1, 1, 1, 1, 1, 1, 0, 0, 0, 0, 0, 0, 0, 0, 0, 0, 0, 0, 1, 0, 1, 1, 1, 1, 1, 1, 1, 1, 1, 1, 1, 0, 0, 0, 0, 0, 0, 0, 0, 0, 0, 0, 0, 0, 0, 0, 0, 0, 0, 0, 0, 0, 0, 0, 0, 0, 0, 0, 0, 0, 0, 0, 0, 1, 0, 0, 0, 0, 0, 0, 0, 0, 0, 0, 0, 0, 0, 0, 0, 0, 0, 0, 0, 0, 0, 0, 0, 0, 0, 0, 0, 0, 0, 0, 0, 0, 0, 0, 0, 0, 0, 0, 0, 0, 0, 0, 0, 0, 0, 0, 0, 0, 0, 0, 0, 0, 0, 0, 0, 0, 0, 0, 0, 0, 0, 0, 0, 0, 0, 0, 0, 0, 0, 0, 0, 0, 0, 0, 0, 0, 0, 0, 0, 0, 0, 0, 0, 0, 0, 0, 0, 0, 0])
_uv = me_cube_001.uv_layers.new(name='UVMap')
_uv.uv.foreach_set('vector', [0.1531, 0.5211, 0.1531, 0.5707, 0.125, 0.5707, 0.125, 0.508, 0.1356, 0.508, 0.375, 0.508, 0.3872, 0.5, 0.625, 0.5, 0.625, 0.5707, 0.375, 0.5707, 0.625, 0.5, 0.625, 0.25, 0.625, 0.25, 0.625, 0.5, 0.625, 0.5707, 0.625, 0.5, 0.625, 0.5, 0.625, 0.5707, 0.625, 0.5707, 0.625, 0.5, 0.625, 0.5, 0.625, 0.5707, 0.625, 0.5707, 0.625, 0.5, 0.625, 0.5, 0.625, 0.5707, 0.625, 0.5707, 0.625, 0.5, 0.625, 0.5, 0.625, 0.5707, 0.625, 0.5707, 0.625, 0.5, 0.625, 0.5, 0.625, 0.5707, 0.625, 0.5707, 0.625, 0.5, 0.625, 0.5, 0.625, 0.5707, 0.625, 0.5707, 0.625, 0.5, 0.625, 0.5, 0.625, 0.5707, 0.625, 0.5707, 0.625, 0.5, 0.625, 0.5, 0.625, 0.5707, 0.625, 0.5, 0.625, 0.25, 0.625, 0.25, 0.625, 0.5, 0.625, 0.5707, 0.625, 0.5, 0.625, 0.5, 0.625, 0.5707, 0.625, 0.5, 0.625, 0.25, 0.625, 0.25, 0.625, 0.5, 0.625, 0.5707, 0.625, 0.5, 0.625, 0.5, 0.625, 0.5707, 0.625, 0.5707, 0.625, 0.5, 0.625, 0.5, 0.625, 0.5727, 0.625, 0.5728, 0.875, 0.5728, 0.875, 0.5778, 0.625, 0.5778, 0.3469, 0.5707, 0.3469, 0.5211, 0.3644, 0.508, 0.375, 0.508, 0.375, 0.5707, 0.625, 0.25, 0.625, 0.1793, 0.625, 0.1793, 0.625, 0.25, 0.625, 0.25, 0.625, 0.1793, 0.625, 0.1793, 0.625, 0.25, 0.625, 0.25, 0.625, 0.1793, 0.625, 0.1793, 0.625, 0.25, 0.625, 0.25, 0.625, 0.1793, 0.625, 0.1793, 0.625, 0.25, 0.625, 0.25, 0.625, 0.1793, 0.625, 0.1793, 0.625, 0.25, 0.625, 0.25, 0.625, 0.1793, 0.625, 0.1793, 0.625, 0.25, 0.625, 0.25, 0.625, 0.1793, 0.625, 0.1793, 0.625, 0.25, 0.625, 0.25, 0.625, 0.1793, 0.625, 0.1793, 0.625, 0.25, 0.625, 0.25, 0.625, 0.1793, 0.625, 0.1793, 0.625, 0.25, 0.625, 0.25, 0.625, 0.1793, 0.625, 0.1793, 0.625, 0.25, 0.625, 0.5, 0.625, 0.25, 0.625, 0.25, 0.625, 0.5, 0.6341, 0.5061, 0.8659, 0.5061, 0.8659, 0.5646, 0.6341, 0.5646, 0.625, 0.5778, 0.625, 0.5707, 0.625, 0.5707, 0.625, 0.5778, 0.625, 0.5778, 0.625, 0.5707, 0.625, 0.5707, 0.625, 0.5778, 0.625, 0.5778, 0.625, 0.5707, 0.625, 0.5707, 0.625, 0.5778, 0.625, 0.5778, 0.625, 0.5707, 0.625, 0.5707, 0.625, 0.5778, 0.625, 0.5778, 0.625, 0.5707, 0.625, 0.5707, 0.625, 0.5778, 0.625, 0.5778, 0.625, 0.5707, 0.625, 0.5707, 0.625, 0.5778, 0.625, 0.5778, 0.625, 0.5707, 0.625, 0.5707, 0.625, 0.5778, 0.625, 0.5778, 0.625, 0.5707, 0.625, 0.5707, 0.625, 0.5778, 0.625, 0.5778, 0.625, 0.5707, 0.625, 0.5707, 0.625, 0.5778, 0.625, 0.5778, 0.625, 0.5707, 0.625, 0.5707, 0.625, 0.5778, 0.375, 0.1722, 0.625, 0.1722, 0.625, 0.1793, 0.375, 0.1793, 0.625, 0.5778, 0.625, 0.5707, 0.625, 0.5728, 0.625, 0.5778, 0.625, 0.1793, 0.625, 0.1722, 0.625, 0.1722, 0.625, 0.1772, 0.625, 0.1793, 0.625, 0.1722, 0.625, 0.1722, 0.625, 0.1793, 0.625, 0.1793, 0.625, 0.1722, 0.625, 0.1722, 0.625, 0.1793, 0.625, 0.1793, 0.625, 0.1722, 0.625, 0.1722, 0.625, 0.1793, 0.625, 0.1793, 0.625, 0.1722, 0.625, 0.1722, 0.625, 0.1793, 0.625, 0.1793, 0.625, 0.1722, 0.625, 0.1722, 0.625, 0.1793, 0.625, 0.1793, 0.625, 0.1722, 0.625, 0.1722, 0.625, 0.1793, 0.625, 0.1793, 0.625, 0.1722, 0.625, 0.1722, 0.625, 0.1793, 0.625, 0.1793, 0.625, 0.1722, 0.625, 0.1722, 0.625, 0.1793, 0.625, 0.1793, 0.625, 0.1722, 0.625, 0.1722, 0.625, 0.1793, 0.625, 0.1793, 0.625, 0.1722, 0.625, 0.1722, 0.625, 0.1793, 0.375, 0.5707, 0.625, 0.5707, 0.625, 0.5778, 0.375, 0.5778, 0.375, 0.1624, 0.625, 0.1624, 0.625, 0.1722, 0.375, 0.1722, 0.625, 0.5876, 0.625, 0.5778, 0.625, 0.5778, 0.625, 0.5876, 0.625, 0.5876, 0.625, 0.5778, 0.625, 0.5778, 0.625, 0.5876, 0.625, 0.5876, 0.625, 0.5778, 0.625, 0.5778, 0.625, 0.5876, 0.625, 0.5876, 0.625, 0.5778, 0.625, 0.5778, 0.625, 0.5876, 0.625, 0.5876, 0.625, 0.5778, 0.625, 0.5778, 0.625, 0.5876, 0.625, 0.5876, 0.625, 0.5778, 0.625, 0.5778, 0.625, 0.5876, 0.625, 0.5876, 0.625, 0.5778, 0.625, 0.5778, 0.625, 0.5876, 0.625, 0.5876, 0.625, 0.5778, 0.625, 0.5778, 0.625, 0.5876, 0.625, 0.5876, 0.625, 0.5778, 0.625, 0.5778, 0.625, 0.5876, 0.625, 0.5876, 0.625, 0.5778, 0.625, 0.5778, 0.625, 0.5876, 0.625, 0.5876, 0.625, 0.5778, 0.625, 0.5778, 0.625, 0.5876, 0.375, 0.5778, 0.625, 0.5778, 0.625, 0.5876, 0.375, 0.5876, 0.625, 0.1722, 0.625, 0.1624, 0.625, 0.1624, 0.625, 0.1722, 0.625, 0.1722, 0.625, 0.1624, 0.625, 0.1624, 0.625, 0.1722, 0.625, 0.1722, 0.625, 0.1624, 0.625, 0.1624, 0.625, 0.1722, 0.625, 0.1722, 0.625, 0.1624, 0.625, 0.1624, 0.625, 0.1722, 0.625, 0.1722, 0.625, 0.1624, 0.625, 0.1624, 0.625, 0.1722, 0.625, 0.1722, 0.625, 0.1624, 0.625, 0.1624, 0.625, 0.1722, 0.625, 0.1722, 0.625, 0.1624, 0.625, 0.1624, 0.625, 0.1722, 0.625, 0.1722, 0.625, 0.1624, 0.625, 0.1624, 0.625, 0.1722, 0.625, 0.1722, 0.625, 0.1624, 0.625, 0.1624, 0.625, 0.1722, 0.625, 0.1722, 0.625, 0.1624, 0.625, 0.1624, 0.625, 0.1722, 0.625, 0.1722, 0.625, 0.1624, 0.625, 0.1624, 0.625, 0.1722, 0.625, 0.5951, 0.625, 0.5876, 0.625, 0.5876, 0.625, 0.5951, 0.625, 0.5951, 0.625, 0.5876, 0.625, 0.5876, 0.625, 0.5951, 0.625, 0.5951, 0.625, 0.5876, 0.625, 0.5876, 0.625, 0.5951, 0.625, 0.5951, 0.625, 0.5876, 0.625, 0.5876, 0.625, 0.5951, 0.625, 0.5951, 0.625, 0.5876, 0.625, 0.5876, 0.625, 0.5951, 0.625, 0.5951, 0.625, 0.5876, 0.625, 0.5876, 0.625, 0.5951, 0.625, 0.5951, 0.625, 0.5876, 0.625, 0.5876, 0.625, 0.5951, 0.625, 0.5951, 0.625, 0.5876, 0.625, 0.5876, 0.625, 0.5951, 0.625, 0.5951, 0.625, 0.5876, 0.625, 0.5876, 0.625, 0.5951, 0.625, 0.5951, 0.625, 0.5876, 0.625, 0.5876, 0.625, 0.5951, 0.625, 0.5951, 0.625, 0.5876, 0.625, 0.5876, 0.625, 0.5951, 0.375, 0.1549, 0.625, 0.1549, 0.625, 0.1624, 0.375, 0.1624, 0.625, 0.1624, 0.625, 0.1549, 0.625, 0.1549, 0.625, 0.1624, 0.625, 0.1624, 0.625, 0.1549, 0.625, 0.1549, 0.625, 0.1624, 0.625, 0.1624, 0.625, 0.1549, 0.625, 0.1549, 0.625, 0.1624, 0.625, 0.1624, 0.625, 0.1549, 0.625, 0.1549, 0.625, 0.1624, 0.625, 0.1624, 0.625, 0.1549, 0.625, 0.1549, 0.625, 0.1624, 0.625, 0.1624, 0.625, 0.1549, 0.625, 0.1549, 0.625, 0.1624, 0.625, 0.1624, 0.625, 0.1549, 0.625, 0.1549, 0.625, 0.1624, 0.625, 0.1624, 0.625, 0.1549, 0.625, 0.1549, 0.625, 0.1624, 0.625, 0.1624, 0.625, 0.1549, 0.625, 0.1549, 0.625, 0.1624, 0.625, 0.1624, 0.625, 0.1549, 0.625, 0.1549, 0.625, 0.1624, 0.625, 0.1624, 0.625, 0.1549, 0.625, 0.1549, 0.625, 0.1624, 0.375, 0.5876, 0.625, 0.5876, 0.625, 0.5951, 0.375, 0.5951, 0.375, 0.1275, 0.625, 0.1275, 0.625, 0.1549, 0.375, 0.1549, 0.625, 0.6221, 0.625, 0.5951, 0.625, 0.5951, 0.625, 0.6221, 0.625, 0.6221, 0.625, 0.5951, 0.625, 0.5951, 0.625, 0.6221, 0.625, 0.6221, 0.625, 0.5951, 0.625, 0.5951, 0.625, 0.6221, 0.625, 0.6221, 0.625, 0.5951, 0.625, 0.5951, 0.625, 0.6221, 0.625, 0.6221, 0.625, 0.5951, 0.625, 0.5951, 0.625, 0.6221, 0.625, 0.6221, 0.625, 0.5951, 0.625, 0.5951, 0.625, 0.6221, 0.625, 0.6221, 0.625, 0.5951, 0.625, 0.5951, 0.625, 0.6221, 0.625, 0.6221, 0.625, 0.5951, 0.625, 0.5951, 0.625, 0.6221, 0.625, 0.6221, 0.625, 0.5951, 0.625, 0.5951, 0.625, 0.6221, 0.625, 0.6221, 0.625, 0.5951, 0.625, 0.5951, 0.625, 0.6221, 0.625, 0.6221, 0.625, 0.5951, 0.625, 0.5951, 0.625, 0.6221, 0.625, 0.2759, 0.625, 0.4741, 0.625, 0.5, 0.625, 0.25, 0.625, 0.2761, 0.625, 0.2759, 0.625, 0.25, 0.625, 0.25, 0.625, 0.4741, 0.625, 0.4739, 0.625, 0.5, 0.625, 0.5, 0.625, 0.4739, 0.625, 0.4733, 0.625, 0.5, 0.625, 0.5, 0.625, 0.2767, 0.625, 0.2761, 0.625, 0.25, 0.625, 0.25, 0.625, 0.2771, 0.625, 0.2767, 0.625, 0.25, 0.625, 0.25, 0.625, 0.4733, 0.625, 0.4729, 0.625, 0.5, 0.625, 0.5, 0.625, 0.4729, 0.625, 0.4729, 0.625, 0.5, 0.625, 0.5, 0.625, 0.2771, 0.625, 0.2771, 0.625, 0.25, 0.625, 0.25, 0.625, 0.4729, 0.625, 0.4729, 0.625, 0.5, 0.625, 0.5, 0.625, 0.2771, 0.625, 0.2771, 0.625, 0.25, 0.625, 0.25, 0.625, 0.2771, 0.625, 0.2771, 0.625, 0.25, 0.625, 0.25, 0.625, 0.4729, 0.625, 0.4729, 0.625, 0.5, 0.625, 0.5, 0.625, 0.4729, 0.625, 0.2771, 0.625, 0.25, 0.625, 0.5, 0.625, 0.4729, 0.625, 0.4729, 0.625, 0.5, 0.625, 0.5, 0.625, 0.2771, 0.625, 0.2771, 0.625, 0.25, 0.625, 0.25, 0.8392, 0.5876, 0.8392, 0.5854, 0.875, 0.5778, 0.875, 0.5876, 0.8392, 0.5854, 0.6608, 0.5854, 0.625, 0.5778, 0.875, 0.5778, 0.8392, 0.5951, 0.8392, 0.5876, 0.875, 0.5876, 0.875, 0.5951, 0.6608, 0.5854, 0.6608, 0.5876, 0.625, 0.5876, 0.625, 0.5778, 0.8392, 0.6225, 0.8392, 0.5951, 0.875, 0.5951, 0.875, 0.6225, 0.6608, 0.5876, 0.6608, 0.5951, 0.625, 0.5951, 0.625, 0.5876, 0.3872, 0.25, 0.625, 0.25, 0.625, 0.5, 0.3872, 0.5, 0.375, 0.1793, 0.625, 0.1793, 0.625, 0.25, 0.3872, 0.25, 0.375, 0.242, 0.3469, 0.5778, 0.3469, 0.5707, 0.375, 0.5707, 0.375, 0.5778, 0.3469, 0.5876, 0.3469, 0.5778, 0.375, 0.5778, 0.375, 0.5876, 0.1531, 0.5707, 0.1531, 0.5778, 0.125, 0.5778, 0.125, 0.5707, 0.3469, 0.5951, 0.3469, 0.5876, 0.375, 0.5876, 0.375, 0.5951, 0.1531, 0.5778, 0.1531, 0.5876, 0.125, 0.5876, 0.125, 0.5778, 0.3469, 0.6221, 0.3469, 0.5951, 0.375, 0.5951, 0.375, 0.6221, 0.1531, 0.5876, 0.1531, 0.5951, 0.125, 0.5951, 0.125, 0.5876, 0.6608, 0.5951, 0.6608, 0.6221, 0.625, 0.6221, 0.625, 0.5951, 0.375, 0.5951, 0.625, 0.5951, 0.625, 0.6221, 0.375, 0.6221, 0.1531, 0.5951, 0.1531, 0.6225, 0.125, 0.6225, 0.125, 0.5951, 0.625, 0.1549, 0.625, 0.1275, 0.625, 0.1275, 0.625, 0.1549, 0.625, 0.1549, 0.625, 0.1275, 0.625, 0.1275, 0.625, 0.1549, 0.625, 0.1549, 0.625, 0.1275, 0.625, 0.1275, 0.625, 0.1549, 0.625, 0.1549, 0.625, 0.1275, 0.625, 0.1275, 0.625, 0.1549, 0.625, 0.1549, 0.625, 0.1275, 0.625, 0.1275, 0.625, 0.1549, 0.625, 0.1549, 0.625, 0.1275, 0.625, 0.1275, 0.625, 0.1549, 0.625, 0.1549, 0.625, 0.1275, 0.625, 0.1275, 0.625, 0.1549, 0.625, 0.1549, 0.625, 0.1275, 0.625, 0.1275, 0.625, 0.1549, 0.625, 0.1549, 0.625, 0.1275, 0.625, 0.1275, 0.625, 0.1549, 0.625, 0.1549, 0.625, 0.1275, 0.625, 0.1275, 0.625, 0.1549, 0.625, 0.1549, 0.625, 0.1275, 0.625, 0.1275, 0.625, 0.1549, 0.8659, 0.5646, 0.8659, 0.5061, 0.875, 0.5003, 0.875, 0.5707, 0.8659, 0.5061, 0.6341, 0.5061, 0.625, 0.5, 0.875, 0.5, 0.6341, 0.5061, 0.6341, 0.5646, 0.625, 0.5727, 0.625, 0.5, 0.875, 0.5728, 0.625, 0.5728, 0.6341, 0.5646, 0.8659, 0.5646, 0.625, 0.25, 0.625, 0.1793, 0.625, 0.1773, 0.625, 0.25, 0.3644, 0.508, 0.375, 0.5, 0.375, 0.508, 0.125, 0.5, 0.1356, 0.508, 0.125, 0.508, 0.3644, 0.508, 0.1356, 0.508, 0.125, 0.5, 0.375, 0.5, 0.3469, 0.5211, 0.1531, 0.5211, 0.1356, 0.508, 0.3644, 0.508, 0.1531, 0.5211, 0.1356, 0.508, 0.125, 0.508, 0.125, 0.5707, 0.1531, 0.5707, 0.375, 0.508, 0.375, 0.5707, 0.625, 0.5707, 0.625, 0.5, 0.3872, 0.5, 0.625, 0.5, 0.625, 0.5, 0.625, 0.25, 0.625, 0.25, 0.625, 0.5707, 0.625, 0.5707, 0.625, 0.5, 0.625, 0.5, 0.625, 0.5707, 0.625, 0.5707, 0.625, 0.5, 0.625, 0.5, 0.625, 0.5707, 0.625, 0.5707, 0.625, 0.5, 0.625, 0.5, 0.625, 0.5707, 0.625, 0.5707, 0.625, 0.5, 0.625, 0.5, 0.625, 0.5707, 0.625, 0.5707, 0.625, 0.5, 0.625, 0.5, 0.625, 0.5707, 0.625, 0.5707, 0.625, 0.5, 0.625, 0.5, 0.625, 0.5707, 0.625, 0.5707, 0.625, 0.5, 0.625, 0.5, 0.625, 0.5707, 0.625, 0.5707, 0.625, 0.5, 0.625, 0.5, 0.625, 0.5, 0.625, 0.5, 0.625, 0.25, 0.625, 0.25, 0.625, 0.5707, 0.625, 0.5707, 0.625, 0.5, 0.625, 0.5, 0.625, 0.5, 0.625, 0.5, 0.625, 0.25, 0.625, 0.25, 0.625, 0.5707, 0.625, 0.5707, 0.625, 0.5, 0.625, 0.5, 0.625, 0.5707, 0.625, 0.5727, 0.625, 0.5, 0.625, 0.5, 0.625, 0.5728, 0.625, 0.5778, 0.875, 0.5778, 0.875, 0.5728, 0.3469, 0.5707, 0.375, 0.5707, 0.375, 0.508, 0.3644, 0.508, 0.3469, 0.5211, 0.625, 0.25, 0.625, 0.25, 0.625, 0.1793, 0.625, 0.1793, 0.625, 0.25, 0.625, 0.25, 0.625, 0.1793, 0.625, 0.1793, 0.625, 0.25, 0.625, 0.25, 0.625, 0.1793, 0.625, 0.1793, 0.625, 0.25, 0.625, 0.25, 0.625, 0.1793, 0.625, 0.1793, 0.625, 0.25, 0.625, 0.25, 0.625, 0.1793, 0.625, 0.1793, 0.625, 0.25, 0.625, 0.25, 0.625, 0.1793, 0.625, 0.1793, 0.625, 0.25, 0.625, 0.25, 0.625, 0.1793, 0.625, 0.1793, 0.625, 0.25, 0.625, 0.25, 0.625, 0.1793, 0.625, 0.1793, 0.625, 0.25, 0.625, 0.25, 0.625, 0.1793, 0.625, 0.1793, 0.625, 0.25, 0.625, 0.25, 0.625, 0.1793, 0.625, 0.1793, 0.625, 0.5, 0.625, 0.5, 0.625, 0.25, 0.625, 0.25, 0.6341, 0.5061, 0.6341, 0.5646, 0.8659, 0.5646, 0.8659, 0.5061, 0.625, 0.5778, 0.625, 0.5778, 0.625, 0.5707, 0.625, 0.5707, 0.625, 0.5778, 0.625, 0.5778, 0.625, 0.5707, 0.625, 0.5707, 0.625, 0.5778, 0.625, 0.5778, 0.625, 0.5707, 0.625, 0.5707, 0.625, 0.5778, 0.625, 0.5778, 0.625, 0.5707, 0.625, 0.5707, 0.625, 0.5778, 0.625, 0.5778, 0.625, 0.5707, 0.625, 0.5707, 0.625, 0.5778, 0.625, 0.5778, 0.625, 0.5707, 0.625, 0.5707, 0.625, 0.5778, 0.625, 0.5778, 0.625, 0.5707, 0.625, 0.5707, 0.625, 0.5778, 0.625, 0.5778, 0.625, 0.5707, 0.625, 0.5707, 0.625, 0.5778, 0.625, 0.5778, 0.625, 0.5707, 0.625, 0.5707, 0.625, 0.5778, 0.625, 0.5778, 0.625, 0.5707, 0.625, 0.5707, 0.375, 0.1722, 0.375, 0.1793, 0.625, 0.1793, 0.625, 0.1722, 0.625, 0.5778, 0.625, 0.5778, 0.625, 0.5728, 0.625, 0.5707, 0.625, 0.1793, 0.625, 0.1772, 0.625, 0.1722, 0.625, 0.1722, 0.625, 0.1793, 0.625, 0.1793, 0.625, 0.1722, 0.625, 0.1722, 0.625, 0.1793, 0.625, 0.1793, 0.625, 0.1722, 0.625, 0.1722, 0.625, 0.1793, 0.625, 0.1793, 0.625, 0.1722, 0.625, 0.1722, 0.625, 0.1793, 0.625, 0.1793, 0.625, 0.1722, 0.625, 0.1722, 0.625, 0.1793, 0.625, 0.1793, 0.625, 0.1722, 0.625, 0.1722, 0.625, 0.1793, 0.625, 0.1793, 0.625, 0.1722, 0.625, 0.1722, 0.625, 0.1793, 0.625, 0.1793, 0.625, 0.1722, 0.625, 0.1722, 0.625, 0.1793, 0.625, 0.1793, 0.625, 0.1722, 0.625, 0.1722, 0.625, 0.1793, 0.625, 0.1793, 0.625, 0.1722, 0.625, 0.1722, 0.625, 0.1793, 0.625, 0.1793, 0.625, 0.1722, 0.625, 0.1722, 0.375, 0.5707, 0.375, 0.5778, 0.625, 0.5778, 0.625, 0.5707, 0.375, 0.1624, 0.375, 0.1722, 0.625, 0.1722, 0.625, 0.1624, 0.625, 0.5876, 0.625, 0.5876, 0.625, 0.5778, 0.625, 0.5778, 0.625, 0.5876, 0.625, 0.5876, 0.625, 0.5778, 0.625, 0.5778, 0.625, 0.5876, 0.625, 0.5876, 0.625, 0.5778, 0.625, 0.5778, 0.625, 0.5876, 0.625, 0.5876, 0.625, 0.5778, 0.625, 0.5778, 0.625, 0.5876, 0.625, 0.5876, 0.625, 0.5778, 0.625, 0.5778, 0.625, 0.5876, 0.625, 0.5876, 0.625, 0.5778, 0.625, 0.5778, 0.625, 0.5876, 0.625, 0.5876, 0.625, 0.5778, 0.625, 0.5778, 0.625, 0.5876, 0.625, 0.5876, 0.625, 0.5778, 0.625, 0.5778, 0.625, 0.5876, 0.625, 0.5876, 0.625, 0.5778, 0.625, 0.5778, 0.625, 0.5876, 0.625, 0.5876, 0.625, 0.5778, 0.625, 0.5778, 0.625, 0.5876, 0.625, 0.5876, 0.625, 0.5778, 0.625, 0.5778, 0.375, 0.5778, 0.375, 0.5876, 0.625, 0.5876, 0.625, 0.5778, 0.625, 0.1722, 0.625, 0.1722, 0.625, 0.1624, 0.625, 0.1624, 0.625, 0.1722, 0.625, 0.1722, 0.625, 0.1624, 0.625, 0.1624, 0.625, 0.1722, 0.625, 0.1722, 0.625, 0.1624, 0.625, 0.1624, 0.625, 0.1722, 0.625, 0.1722, 0.625, 0.1624, 0.625, 0.1624, 0.625, 0.1722, 0.625, 0.1722, 0.625, 0.1624, 0.625, 0.1624, 0.625, 0.1722, 0.625, 0.1722, 0.625, 0.1624, 0.625, 0.1624, 0.625, 0.1722, 0.625, 0.1722, 0.625, 0.1624, 0.625, 0.1624, 0.625, 0.1722, 0.625, 0.1722, 0.625, 0.1624, 0.625, 0.1624, 0.625, 0.1722, 0.625, 0.1722, 0.625, 0.1624, 0.625, 0.1624, 0.625, 0.1722, 0.625, 0.1722, 0.625, 0.1624, 0.625, 0.1624, 0.625, 0.1722, 0.625, 0.1722, 0.625, 0.1624, 0.625, 0.1624, 0.625, 0.5951, 0.625, 0.5951, 0.625, 0.5876, 0.625, 0.5876, 0.625, 0.5951, 0.625, 0.5951, 0.625, 0.5876, 0.625, 0.5876, 0.625, 0.5951, 0.625, 0.5951, 0.625, 0.5876, 0.625, 0.5876, 0.625, 0.5951, 0.625, 0.5951, 0.625, 0.5876, 0.625, 0.5876, 0.625, 0.5951, 0.625, 0.5951, 0.625, 0.5876, 0.625, 0.5876, 0.625, 0.5951, 0.625, 0.5951, 0.625, 0.5876, 0.625, 0.5876, 0.625, 0.5951, 0.625, 0.5951, 0.625, 0.5876, 0.625, 0.5876, 0.625, 0.5951, 0.625, 0.5951, 0.625, 0.5876, 0.625, 0.5876, 0.625, 0.5951, 0.625, 0.5951, 0.625, 0.5876, 0.625, 0.5876, 0.625, 0.5951, 0.625, 0.5951, 0.625, 0.5876, 0.625, 0.5876, 0.625, 0.5951, 0.625, 0.5951, 0.625, 0.5876, 0.625, 0.5876, 0.375, 0.1549, 0.375, 0.1624, 0.625, 0.1624, 0.625, 0.1549, 0.625, 0.1624, 0.625, 0.1624, 0.625, 0.1549, 0.625, 0.1549, 0.625, 0.1624, 0.625, 0.1624, 0.625, 0.1549, 0.625, 0.1549, 0.625, 0.1624, 0.625, 0.1624, 0.625, 0.1549, 0.625, 0.1549, 0.625, 0.1624, 0.625, 0.1624, 0.625, 0.1549, 0.625, 0.1549, 0.625, 0.1624, 0.625, 0.1624, 0.625, 0.1549, 0.625, 0.1549, 0.625, 0.1624, 0.625, 0.1624, 0.625, 0.1549, 0.625, 0.1549, 0.625, 0.1624, 0.625, 0.1624, 0.625, 0.1549, 0.625, 0.1549, 0.625, 0.1624, 0.625, 0.1624, 0.625, 0.1549, 0.625, 0.1549, 0.625, 0.1624, 0.625, 0.1624, 0.625, 0.1549, 0.625, 0.1549, 0.625, 0.1624, 0.625, 0.1624, 0.625, 0.1549, 0.625, 0.1549, 0.625, 0.1624, 0.625, 0.1624, 0.625, 0.1549, 0.625, 0.1549, 0.375, 0.5876, 0.375, 0.5951, 0.625, 0.5951, 0.625, 0.5876, 0.375, 0.1275, 0.375, 0.1549, 0.625, 0.1549, 0.625, 0.1275, 0.625, 0.6221, 0.625, 0.6221, 0.625, 0.5951, 0.625, 0.5951, 0.625, 0.6221, 0.625, 0.6221, 0.625, 0.5951, 0.625, 0.5951, 0.625, 0.6221, 0.625, 0.6221, 0.625, 0.5951, 0.625, 0.5951, 0.625, 0.6221, 0.625, 0.6221, 0.625, 0.5951, 0.625, 0.5951, 0.625, 0.6221, 0.625, 0.6221, 0.625, 0.5951, 0.625, 0.5951, 0.625, 0.6221, 0.625, 0.6221, 0.625, 0.5951, 0.625, 0.5951, 0.625, 0.6221, 0.625, 0.6221, 0.625, 0.5951, 0.625, 0.5951, 0.625, 0.6221, 0.625, 0.6221, 0.625, 0.5951, 0.625, 0.5951, 0.625, 0.6221, 0.625, 0.6221, 0.625, 0.5951, 0.625, 0.5951, 0.625, 0.6221, 0.625, 0.6221, 0.625, 0.5951, 0.625, 0.5951, 0.625, 0.6221, 0.625, 0.6221, 0.625, 0.5951, 0.625, 0.5951, 0.625, 0.2759, 0.625, 0.25, 0.625, 0.5, 0.625, 0.4741, 0.625, 0.2761, 0.625, 0.25, 0.625, 0.25, 0.625, 0.2759, 0.625, 0.4741, 0.625, 0.5, 0.625, 0.5, 0.625, 0.4739, 0.625, 0.4739, 0.625, 0.5, 0.625, 0.5, 0.625, 0.4733, 0.625, 0.2767, 0.625, 0.25, 0.625, 0.25, 0.625, 0.2761, 0.625, 0.2771, 0.625, 0.25, 0.625, 0.25, 0.625, 0.2767, 0.625, 0.4733, 0.625, 0.5, 0.625, 0.5, 0.625, 0.4729, 0.625, 0.4729, 0.625, 0.5, 0.625, 0.5, 0.625, 0.4729, 0.625, 0.2771, 0.625, 0.25, 0.625, 0.25, 0.625, 0.2771, 0.625, 0.4729, 0.625, 0.5, 0.625, 0.5, 0.625, 0.4729, 0.625, 0.2771, 0.625, 0.25, 0.625, 0.25, 0.625, 0.2771, 0.625, 0.2771, 0.625, 0.25, 0.625, 0.25, 0.625, 0.2771, 0.625, 0.4729, 0.625, 0.5, 0.625, 0.5, 0.625, 0.4729, 0.625, 0.4729, 0.625, 0.5, 0.625, 0.25, 0.625, 0.2771, 0.625, 0.4729, 0.625, 0.5, 0.625, 0.5, 0.625, 0.4729, 0.625, 0.2771, 0.625, 0.25, 0.625, 0.25, 0.625, 0.2771, 0.8392, 0.5876, 0.875, 0.5876, 0.875, 0.5778, 0.8392, 0.5854, 0.8392, 0.5854, 0.875, 0.5778, 0.625, 0.5778, 0.6608, 0.5854, 0.8392, 0.5951, 0.875, 0.5951, 0.875, 0.5876, 0.8392, 0.5876, 0.6608, 0.5854, 0.625, 0.5778, 0.625, 0.5876, 0.6608, 0.5876, 0.8392, 0.6225, 0.875, 0.6225, 0.875, 0.5951, 0.8392, 0.5951, 0.6608, 0.5876, 0.625, 0.5876, 0.625, 0.5951, 0.6608, 0.5951, 0.3872, 0.25, 0.3872, 0.5, 0.625, 0.5, 0.625, 0.25, 0.375, 0.1793, 0.375, 0.242, 0.3872, 0.25, 0.625, 0.25, 0.625, 0.1793, 0.3469, 0.5778, 0.375, 0.5778, 0.375, 0.5707, 0.3469, 0.5707, 0.3469, 0.5876, 0.375, 0.5876, 0.375, 0.5778, 0.3469, 0.5778, 0.1531, 0.5707, 0.125, 0.5707, 0.125, 0.5778, 0.1531, 0.5778, 0.3469, 0.5951, 0.375, 0.5951, 0.375, 0.5876, 0.3469, 0.5876, 0.1531, 0.5778, 0.125, 0.5778, 0.125, 0.5876, 0.1531, 0.5876, 0.3469, 0.6221, 0.375, 0.6221, 0.375, 0.5951, 0.3469, 0.5951, 0.1531, 0.5876, 0.125, 0.5876, 0.125, 0.5951, 0.1531, 0.5951, 0.6608, 0.5951, 0.625, 0.5951, 0.625, 0.6221, 0.6608, 0.6221, 0.375, 0.5951, 0.375, 0.6221, 0.625, 0.6221, 0.625, 0.5951, 0.1531, 0.5951, 0.125, 0.5951, 0.125, 0.6225, 0.1531, 0.6225, 0.625, 0.1549, 0.625, 0.1549, 0.625, 0.1275, 0.625, 0.1275, 0.625, 0.1549, 0.625, 0.1549, 0.625, 0.1275, 0.625, 0.1275, 0.625, 0.1549, 0.625, 0.1549, 0.625, 0.1275, 0.625, 0.1275, 0.625, 0.1549, 0.625, 0.1549, 0.625, 0.1275, 0.625, 0.1275, 0.625, 0.1549, 0.625, 0.1549, 0.625, 0.1275, 0.625, 0.1275, 0.625, 0.1549, 0.625, 0.1549, 0.625, 0.1275, 0.625, 0.1275, 0.625, 0.1549, 0.625, 0.1549, 0.625, 0.1275, 0.625, 0.1275, 0.625, 0.1549, 0.625, 0.1549, 0.625, 0.1275, 0.625, 0.1275, 0.625, 0.1549, 0.625, 0.1549, 0.625, 0.1275, 0.625, 0.1275, 0.625, 0.1549, 0.625, 0.1549, 0.625, 0.1275, 0.625, 0.1275, 0.625, 0.1549, 0.625, 0.1549, 0.625, 0.1275, 0.625, 0.1275, 0.8659, 0.5646, 0.875, 0.5707, 0.875, 0.5003, 0.8659, 0.5061, 0.8659, 0.5061, 0.875, 0.5, 0.625, 0.5, 0.6341, 0.5061, 0.6341, 0.5061, 0.625, 0.5, 0.625, 0.5727, 0.6341, 0.5646, 0.875, 0.5728, 0.8659, 0.5646, 0.6341, 0.5646, 0.625, 0.5728, 0.625, 0.25, 0.625, 0.25, 0.625, 0.1773, 0.625, 0.1793, 0.3644, 0.508, 0.375, 0.508, 0.375, 0.5, 0.125, 0.5, 0.125, 0.508, 0.1356, 0.508, 0.3644, 0.508, 0.375, 0.5, 0.125, 0.5, 0.1356, 0.508, 0.3469, 0.5211, 0.3644, 0.508, 0.1356, 0.508, 0.1531, 0.5211, 0.1531, 0.5211, 0.1356, 0.508, 0.125, 0.508, 0.125, 0.5707, 0.1531, 0.5707, 0.375, 0.508, 0.375, 0.5707, 0.625, 0.5707, 0.625, 0.5, 0.3872, 0.5, 0.625, 0.5, 0.625, 0.5, 0.625, 0.25, 0.625, 0.25, 0.625, 0.5707, 0.625, 0.5707, 0.625, 0.5, 0.625, 0.5, 0.625, 0.5707, 0.625, 0.5707, 0.625, 0.5, 0.625, 0.5, 0.625, 0.5707, 0.625, 0.5707, 0.625, 0.5, 0.625, 0.5, 0.625, 0.5707, 0.625, 0.5707, 0.625, 0.5, 0.625, 0.5, 0.625, 0.5707, 0.625, 0.5707, 0.625, 0.5, 0.625, 0.5, 0.625, 0.5707, 0.625, 0.5707, 0.625, 0.5, 0.625, 0.5, 0.625, 0.5707, 0.625, 0.5707, 0.625, 0.5, 0.625, 0.5, 0.625, 0.5707, 0.625, 0.5707, 0.625, 0.5, 0.625, 0.5, 0.625, 0.5, 0.625, 0.5, 0.625, 0.25, 0.625, 0.25, 0.625, 0.5707, 0.625, 0.5707, 0.625, 0.5, 0.625, 0.5, 0.625, 0.5, 0.625, 0.5, 0.625, 0.25, 0.625, 0.25, 0.625, 0.5707, 0.625, 0.5707, 0.625, 0.5, 0.625, 0.5, 0.625, 0.5707, 0.625, 0.5727, 0.625, 0.5, 0.625, 0.5, 0.625, 0.5728, 0.625, 0.5778, 0.875, 0.5778, 0.875, 0.5728, 0.3469, 0.5707, 0.375, 0.5707, 0.375, 0.508, 0.3644, 0.508, 0.3469, 0.5211, 0.625, 0.25, 0.625, 0.25, 0.625, 0.1793, 0.625, 0.1793, 0.625, 0.25, 0.625, 0.25, 0.625, 0.1793, 0.625, 0.1793, 0.625, 0.25, 0.625, 0.25, 0.625, 0.1793, 0.625, 0.1793, 0.625, 0.25, 0.625, 0.25, 0.625, 0.1793, 0.625, 0.1793, 0.625, 0.25, 0.625, 0.25, 0.625, 0.1793, 0.625, 0.1793, 0.625, 0.25, 0.625, 0.25, 0.625, 0.1793, 0.625, 0.1793, 0.625, 0.25, 0.625, 0.25, 0.625, 0.1793, 0.625, 0.1793, 0.625, 0.25, 0.625, 0.25, 0.625, 0.1793, 0.625, 0.1793, 0.625, 0.25, 0.625, 0.25, 0.625, 0.1793, 0.625, 0.1793, 0.625, 0.25, 0.625, 0.25, 0.625, 0.1793, 0.625, 0.1793, 0.625, 0.5, 0.625, 0.5, 0.625, 0.25, 0.625, 0.25, 0.6341, 0.5061, 0.6341, 0.5646, 0.8659, 0.5646, 0.8659, 0.5061, 0.625, 0.5778, 0.625, 0.5778, 0.625, 0.5707, 0.625, 0.5707, 0.625, 0.5778, 0.625, 0.5778, 0.625, 0.5707, 0.625, 0.5707, 0.625, 0.5778, 0.625, 0.5778, 0.625, 0.5707, 0.625, 0.5707, 0.625, 0.5778, 0.625, 0.5778, 0.625, 0.5707, 0.625, 0.5707, 0.625, 0.5778, 0.625, 0.5778, 0.625, 0.5707, 0.625, 0.5707, 0.625, 0.5778, 0.625, 0.5778, 0.625, 0.5707, 0.625, 0.5707, 0.625, 0.5778, 0.625, 0.5778, 0.625, 0.5707, 0.625, 0.5707, 0.625, 0.5778, 0.625, 0.5778, 0.625, 0.5707, 0.625, 0.5707, 0.625, 0.5778, 0.625, 0.5778, 0.625, 0.5707, 0.625, 0.5707, 0.625, 0.5778, 0.625, 0.5778, 0.625, 0.5707, 0.625, 0.5707, 0.375, 0.1722, 0.375, 0.1793, 0.625, 0.1793, 0.625, 0.1722, 0.625, 0.5778, 0.625, 0.5778, 0.625, 0.5728, 0.625, 0.5707, 0.625, 0.1793, 0.625, 0.1772, 0.625, 0.1722, 0.625, 0.1722, 0.625, 0.1793, 0.625, 0.1793, 0.625, 0.1722, 0.625, 0.1722, 0.625, 0.1793, 0.625, 0.1793, 0.625, 0.1722, 0.625, 0.1722, 0.625, 0.1793, 0.625, 0.1793, 0.625, 0.1722, 0.625, 0.1722, 0.625, 0.1793, 0.625, 0.1793, 0.625, 0.1722, 0.625, 0.1722, 0.625, 0.1793, 0.625, 0.1793, 0.625, 0.1722, 0.625, 0.1722, 0.625, 0.1793, 0.625, 0.1793, 0.625, 0.1722, 0.625, 0.1722, 0.625, 0.1793, 0.625, 0.1793, 0.625, 0.1722, 0.625, 0.1722, 0.625, 0.1793, 0.625, 0.1793, 0.625, 0.1722, 0.625, 0.1722, 0.625, 0.1793, 0.625, 0.1793, 0.625, 0.1722, 0.625, 0.1722, 0.625, 0.1793, 0.625, 0.1793, 0.625, 0.1722, 0.625, 0.1722, 0.375, 0.5707, 0.375, 0.5778, 0.625, 0.5778, 0.625, 0.5707, 0.375, 0.1624, 0.375, 0.1722, 0.625, 0.1722, 0.625, 0.1624, 0.625, 0.5876, 0.625, 0.5876, 0.625, 0.5778, 0.625, 0.5778, 0.625, 0.5876, 0.625, 0.5876, 0.625, 0.5778, 0.625, 0.5778, 0.625, 0.5876, 0.625, 0.5876, 0.625, 0.5778, 0.625, 0.5778, 0.625, 0.5876, 0.625, 0.5876, 0.625, 0.5778, 0.625, 0.5778, 0.625, 0.5876, 0.625, 0.5876, 0.625, 0.5778, 0.625, 0.5778, 0.625, 0.5876, 0.625, 0.5876, 0.625, 0.5778, 0.625, 0.5778, 0.625, 0.5876, 0.625, 0.5876, 0.625, 0.5778, 0.625, 0.5778, 0.625, 0.5876, 0.625, 0.5876, 0.625, 0.5778, 0.625, 0.5778, 0.625, 0.5876, 0.625, 0.5876, 0.625, 0.5778, 0.625, 0.5778, 0.625, 0.5876, 0.625, 0.5876, 0.625, 0.5778, 0.625, 0.5778, 0.625, 0.5876, 0.625, 0.5876, 0.625, 0.5778, 0.625, 0.5778, 0.375, 0.5778, 0.375, 0.5876, 0.625, 0.5876, 0.625, 0.5778, 0.625, 0.1722, 0.625, 0.1722, 0.625, 0.1624, 0.625, 0.1624, 0.625, 0.1722, 0.625, 0.1722, 0.625, 0.1624, 0.625, 0.1624, 0.625, 0.1722, 0.625, 0.1722, 0.625, 0.1624, 0.625, 0.1624, 0.625, 0.1722, 0.625, 0.1722, 0.625, 0.1624, 0.625, 0.1624, 0.625, 0.1722, 0.625, 0.1722, 0.625, 0.1624, 0.625, 0.1624, 0.625, 0.1722, 0.625, 0.1722, 0.625, 0.1624, 0.625, 0.1624, 0.625, 0.1722, 0.625, 0.1722, 0.625, 0.1624, 0.625, 0.1624, 0.625, 0.1722, 0.625, 0.1722, 0.625, 0.1624, 0.625, 0.1624, 0.625, 0.1722, 0.625, 0.1722, 0.625, 0.1624, 0.625, 0.1624, 0.625, 0.1722, 0.625, 0.1722, 0.625, 0.1624, 0.625, 0.1624, 0.625, 0.1722, 0.625, 0.1722, 0.625, 0.1624, 0.625, 0.1624, 0.625, 0.5951, 0.625, 0.5951, 0.625, 0.5876, 0.625, 0.5876, 0.625, 0.5951, 0.625, 0.5951, 0.625, 0.5876, 0.625, 0.5876, 0.625, 0.5951, 0.625, 0.5951, 0.625, 0.5876, 0.625, 0.5876, 0.625, 0.5951, 0.625, 0.5951, 0.625, 0.5876, 0.625, 0.5876, 0.625, 0.5951, 0.625, 0.5951, 0.625, 0.5876, 0.625, 0.5876, 0.625, 0.5951, 0.625, 0.5951, 0.625, 0.5876, 0.625, 0.5876, 0.625, 0.5951, 0.625, 0.5951, 0.625, 0.5876, 0.625, 0.5876, 0.625, 0.5951, 0.625, 0.5951, 0.625, 0.5876, 0.625, 0.5876, 0.625, 0.5951, 0.625, 0.5951, 0.625, 0.5876, 0.625, 0.5876, 0.625, 0.5951, 0.625, 0.5951, 0.625, 0.5876, 0.625, 0.5876, 0.625, 0.5951, 0.625, 0.5951, 0.625, 0.5876, 0.625, 0.5876, 0.375, 0.1549, 0.375, 0.1624, 0.625, 0.1624, 0.625, 0.1549, 0.625, 0.1624, 0.625, 0.1624, 0.625, 0.1549, 0.625, 0.1549, 0.625, 0.1624, 0.625, 0.1624, 0.625, 0.1549, 0.625, 0.1549, 0.625, 0.1624, 0.625, 0.1624, 0.625, 0.1549, 0.625, 0.1549, 0.625, 0.1624, 0.625, 0.1624, 0.625, 0.1549, 0.625, 0.1549, 0.625, 0.1624, 0.625, 0.1624, 0.625, 0.1549, 0.625, 0.1549, 0.625, 0.1624, 0.625, 0.1624, 0.625, 0.1549, 0.625, 0.1549, 0.625, 0.1624, 0.625, 0.1624, 0.625, 0.1549, 0.625, 0.1549, 0.625, 0.1624, 0.625, 0.1624, 0.625, 0.1549, 0.625, 0.1549, 0.625, 0.1624, 0.625, 0.1624, 0.625, 0.1549, 0.625, 0.1549, 0.625, 0.1624, 0.625, 0.1624, 0.625, 0.1549, 0.625, 0.1549, 0.625, 0.1624, 0.625, 0.1624, 0.625, 0.1549, 0.625, 0.1549, 0.375, 0.5876, 0.375, 0.5951, 0.625, 0.5951, 0.625, 0.5876, 0.375, 0.1275, 0.375, 0.1549, 0.625, 0.1549, 0.625, 0.1275, 0.625, 0.6221, 0.625, 0.6221, 0.625, 0.5951, 0.625, 0.5951, 0.625, 0.6221, 0.625, 0.6221, 0.625, 0.5951, 0.625, 0.5951, 0.625, 0.6221, 0.625, 0.6221, 0.625, 0.5951, 0.625, 0.5951, 0.625, 0.6221, 0.625, 0.6221, 0.625, 0.5951, 0.625, 0.5951, 0.625, 0.6221, 0.625, 0.6221, 0.625, 0.5951, 0.625, 0.5951, 0.625, 0.6221, 0.625, 0.6221, 0.625, 0.5951, 0.625, 0.5951, 0.625, 0.6221, 0.625, 0.6221, 0.625, 0.5951, 0.625, 0.5951, 0.625, 0.6221, 0.625, 0.6221, 0.625, 0.5951, 0.625, 0.5951, 0.625, 0.6221, 0.625, 0.6221, 0.625, 0.5951, 0.625, 0.5951, 0.625, 0.6221, 0.625, 0.6221, 0.625, 0.5951, 0.625, 0.5951, 0.625, 0.6221, 0.625, 0.6221, 0.625, 0.5951, 0.625, 0.5951, 0.625, 0.2759, 0.625, 0.25, 0.625, 0.5, 0.625, 0.4741, 0.625, 0.2761, 0.625, 0.25, 0.625, 0.25, 0.625, 0.2759, 0.625, 0.4741, 0.625, 0.5, 0.625, 0.5, 0.625, 0.4739, 0.625, 0.4739, 0.625, 0.5, 0.625, 0.5, 0.625, 0.4733, 0.625, 0.2767, 0.625, 0.25, 0.625, 0.25, 0.625, 0.2761, 0.625, 0.2771, 0.625, 0.25, 0.625, 0.25, 0.625, 0.2767, 0.625, 0.4733, 0.625, 0.5, 0.625, 0.5, 0.625, 0.4729, 0.625, 0.4729, 0.625, 0.5, 0.625, 0.5, 0.625, 0.4729, 0.625, 0.2771, 0.625, 0.25, 0.625, 0.25, 0.625, 0.2771, 0.625, 0.4729, 0.625, 0.5, 0.625, 0.5, 0.625, 0.4729, 0.625, 0.2771, 0.625, 0.25, 0.625, 0.25, 0.625, 0.2771, 0.625, 0.2771, 0.625, 0.25, 0.625, 0.25, 0.625, 0.2771, 0.625, 0.4729, 0.625, 0.5, 0.625, 0.5, 0.625, 0.4729, 0.625, 0.4729, 0.625, 0.5, 0.625, 0.25, 0.625, 0.2771, 0.625, 0.4729, 0.625, 0.5, 0.625, 0.5, 0.625, 0.4729, 0.625, 0.2771, 0.625, 0.25, 0.625, 0.25, 0.625, 0.2771, 0.8392, 0.5876, 0.875, 0.5876, 0.875, 0.5778, 0.8392, 0.5854, 0.8392, 0.5854, 0.875, 0.5778, 0.625, 0.5778, 0.6608, 0.5854, 0.8392, 0.5951, 0.875, 0.5951, 0.875, 0.5876, 0.8392, 0.5876, 0.6608, 0.5854, 0.625, 0.5778, 0.625, 0.5876, 0.6608, 0.5876, 0.8392, 0.6225, 0.875, 0.6225, 0.875, 0.5951, 0.8392, 0.5951, 0.6608, 0.5876, 0.625, 0.5876, 0.625, 0.5951, 0.6608, 0.5951, 0.3872, 0.25, 0.3872, 0.5, 0.625, 0.5, 0.625, 0.25, 0.375, 0.1793, 0.375, 0.242, 0.3872, 0.25, 0.625, 0.25, 0.625, 0.1793, 0.3469, 0.5778, 0.375, 0.5778, 0.375, 0.5707, 0.3469, 0.5707, 0.3469, 0.5876, 0.375, 0.5876, 0.375, 0.5778, 0.3469, 0.5778, 0.1531, 0.5707, 0.125, 0.5707, 0.125, 0.5778, 0.1531, 0.5778, 0.3469, 0.5951, 0.375, 0.5951, 0.375, 0.5876, 0.3469, 0.5876, 0.1531, 0.5778, 0.125, 0.5778, 0.125, 0.5876, 0.1531, 0.5876, 0.3469, 0.6221, 0.375, 0.6221, 0.375, 0.5951, 0.3469, 0.5951, 0.1531, 0.5876, 0.125, 0.5876, 0.125, 0.5951, 0.1531, 0.5951, 0.6608, 0.5951, 0.625, 0.5951, 0.625, 0.6221, 0.6608, 0.6221, 0.375, 0.5951, 0.375, 0.6221, 0.625, 0.6221, 0.625, 0.5951, 0.1531, 0.5951, 0.125, 0.5951, 0.125, 0.6225, 0.1531, 0.6225, 0.625, 0.1549, 0.625, 0.1549, 0.625, 0.1275, 0.625, 0.1275, 0.625, 0.1549, 0.625, 0.1549, 0.625, 0.1275, 0.625, 0.1275, 0.625, 0.1549, 0.625, 0.1549, 0.625, 0.1275, 0.625, 0.1275, 0.625, 0.1549, 0.625, 0.1549, 0.625, 0.1275, 0.625, 0.1275, 0.625, 0.1549, 0.625, 0.1549, 0.625, 0.1275, 0.625, 0.1275, 0.625, 0.1549, 0.625, 0.1549, 0.625, 0.1275, 0.625, 0.1275, 0.625, 0.1549, 0.625, 0.1549, 0.625, 0.1275, 0.625, 0.1275, 0.625, 0.1549, 0.625, 0.1549, 0.625, 0.1275, 0.625, 0.1275, 0.625, 0.1549, 0.625, 0.1549, 0.625, 0.1275, 0.625, 0.1275, 0.625, 0.1549, 0.625, 0.1549, 0.625, 0.1275, 0.625, 0.1275, 0.625, 0.1549, 0.625, 0.1549, 0.625, 0.1275, 0.625, 0.1275, 0.8659, 0.5646, 0.875, 0.5707, 0.875, 0.5003, 0.8659, 0.5061, 0.8659, 0.5061, 0.875, 0.5, 0.625, 0.5, 0.6341, 0.5061, 0.6341, 0.5061, 0.625, 0.5, 0.625, 0.5727, 0.6341, 0.5646, 0.875, 0.5728, 0.8659, 0.5646, 0.6341, 0.5646, 0.625, 0.5728, 0.625, 0.25, 0.625, 0.25, 0.625, 0.1773, 0.625, 0.1793, 0.3644, 0.508, 0.375, 0.508, 0.375, 0.5, 0.125, 0.5, 0.125, 0.508, 0.1356, 0.508, 0.3644, 0.508, 0.375, 0.5, 0.125, 0.5, 0.1356, 0.508, 0.3469, 0.5211, 0.3644, 0.508, 0.1356, 0.508, 0.1531, 0.5211, 0.1531, 0.5211, 0.1531, 0.5707, 0.125, 0.5707, 0.125, 0.508, 0.1356, 0.508, 0.375, 0.508, 0.3872, 0.5, 0.625, 0.5, 0.625, 0.5707, 0.375, 0.5707, 0.625, 0.5, 0.625, 0.25, 0.625, 0.25, 0.625, 0.5, 0.625, 0.5707, 0.625, 0.5, 0.625, 0.5, 0.625, 0.5707, 0.625, 0.5707, 0.625, 0.5, 0.625, 0.5, 0.625, 0.5707, 0.625, 0.5707, 0.625, 0.5, 0.625, 0.5, 0.625, 0.5707, 0.625, 0.5707, 0.625, 0.5, 0.625, 0.5, 0.625, 0.5707, 0.625, 0.5707, 0.625, 0.5, 0.625, 0.5, 0.625, 0.5707, 0.625, 0.5707, 0.625, 0.5, 0.625, 0.5, 0.625, 0.5707, 0.625, 0.5707, 0.625, 0.5, 0.625, 0.5, 0.625, 0.5707, 0.625, 0.5707, 0.625, 0.5, 0.625, 0.5, 0.625, 0.5707, 0.625, 0.5, 0.625, 0.25, 0.625, 0.25, 0.625, 0.5, 0.625, 0.5707, 0.625, 0.5, 0.625, 0.5, 0.625, 0.5707, 0.625, 0.5, 0.625, 0.25, 0.625, 0.25, 0.625, 0.5, 0.625, 0.5707, 0.625, 0.5, 0.625, 0.5, 0.625, 0.5707, 0.625, 0.5707, 0.625, 0.5, 0.625, 0.5, 0.625, 0.5727, 0.625, 0.5728, 0.875, 0.5728, 0.875, 0.5778, 0.625, 0.5778, 0.3469, 0.5707, 0.3469, 0.5211, 0.3644, 0.508, 0.375, 0.508, 0.375, 0.5707, 0.625, 0.25, 0.625, 0.1793, 0.625, 0.1793, 0.625, 0.25, 0.625, 0.25, 0.625, 0.1793, 0.625, 0.1793, 0.625, 0.25, 0.625, 0.25, 0.625, 0.1793, 0.625, 0.1793, 0.625, 0.25, 0.625, 0.25, 0.625, 0.1793, 0.625, 0.1793, 0.625, 0.25, 0.625, 0.25, 0.625, 0.1793, 0.625, 0.1793, 0.625, 0.25, 0.625, 0.25, 0.625, 0.1793, 0.625, 0.1793, 0.625, 0.25, 0.625, 0.25, 0.625, 0.1793, 0.625, 0.1793, 0.625, 0.25, 0.625, 0.25, 0.625, 0.1793, 0.625, 0.1793, 0.625, 0.25, 0.625, 0.25, 0.625, 0.1793, 0.625, 0.1793, 0.625, 0.25, 0.625, 0.25, 0.625, 0.1793, 0.625, 0.1793, 0.625, 0.25, 0.625, 0.5, 0.625, 0.25, 0.625, 0.25, 0.625, 0.5, 0.6341, 0.5061, 0.8659, 0.5061, 0.8659, 0.5646, 0.6341, 0.5646, 0.625, 0.5778, 0.625, 0.5707, 0.625, 0.5707, 0.625, 0.5778, 0.625, 0.5778, 0.625, 0.5707, 0.625, 0.5707, 0.625, 0.5778, 0.625, 0.5778, 0.625, 0.5707, 0.625, 0.5707, 0.625, 0.5778, 0.625, 0.5778, 0.625, 0.5707, 0.625, 0.5707, 0.625, 0.5778, 0.625, 0.5778, 0.625, 0.5707, 0.625, 0.5707, 0.625, 0.5778, 0.625, 0.5778, 0.625, 0.5707, 0.625, 0.5707, 0.625, 0.5778, 0.625, 0.5778, 0.625, 0.5707, 0.625, 0.5707, 0.625, 0.5778, 0.625, 0.5778, 0.625, 0.5707, 0.625, 0.5707, 0.625, 0.5778, 0.625, 0.5778, 0.625, 0.5707, 0.625, 0.5707, 0.625, 0.5778, 0.625, 0.5778, 0.625, 0.5707, 0.625, 0.5707, 0.625, 0.5778, 0.375, 0.1722, 0.625, 0.1722, 0.625, 0.1793, 0.375, 0.1793, 0.625, 0.5778, 0.625, 0.5707, 0.625, 0.5728, 0.625, 0.5778, 0.625, 0.1793, 0.625, 0.1722, 0.625, 0.1722, 0.625, 0.1772, 0.625, 0.1793, 0.625, 0.1722, 0.625, 0.1722, 0.625, 0.1793, 0.625, 0.1793, 0.625, 0.1722, 0.625, 0.1722, 0.625, 0.1793, 0.625, 0.1793, 0.625, 0.1722, 0.625, 0.1722, 0.625, 0.1793, 0.625, 0.1793, 0.625, 0.1722, 0.625, 0.1722, 0.625, 0.1793, 0.625, 0.1793, 0.625, 0.1722, 0.625, 0.1722, 0.625, 0.1793, 0.625, 0.1793, 0.625, 0.1722, 0.625, 0.1722, 0.625, 0.1793, 0.625, 0.1793, 0.625, 0.1722, 0.625, 0.1722, 0.625, 0.1793, 0.625, 0.1793, 0.625, 0.1722, 0.625, 0.1722, 0.625, 0.1793, 0.625, 0.1793, 0.625, 0.1722, 0.625, 0.1722, 0.625, 0.1793, 0.625, 0.1793, 0.625, 0.1722, 0.625, 0.1722, 0.625, 0.1793, 0.375, 0.5707, 0.625, 0.5707, 0.625, 0.5778, 0.375, 0.5778, 0.375, 0.1624, 0.625, 0.1624, 0.625, 0.1722, 0.375, 0.1722, 0.625, 0.5876, 0.625, 0.5778, 0.625, 0.5778, 0.625, 0.5876, 0.625, 0.5876, 0.625, 0.5778, 0.625, 0.5778, 0.625, 0.5876, 0.625, 0.5876, 0.625, 0.5778, 0.625, 0.5778, 0.625, 0.5876, 0.625, 0.5876, 0.625, 0.5778, 0.625, 0.5778, 0.625, 0.5876, 0.625, 0.5876, 0.625, 0.5778, 0.625, 0.5778, 0.625, 0.5876, 0.625, 0.5876, 0.625, 0.5778, 0.625, 0.5778, 0.625, 0.5876, 0.625, 0.5876, 0.625, 0.5778, 0.625, 0.5778, 0.625, 0.5876, 0.625, 0.5876, 0.625, 0.5778, 0.625, 0.5778, 0.625, 0.5876, 0.625, 0.5876, 0.625, 0.5778, 0.625, 0.5778, 0.625, 0.5876, 0.625, 0.5876, 0.625, 0.5778, 0.625, 0.5778, 0.625, 0.5876, 0.625, 0.5876, 0.625, 0.5778, 0.625, 0.5778, 0.625, 0.5876, 0.375, 0.5778, 0.625, 0.5778, 0.625, 0.5876, 0.375, 0.5876, 0.625, 0.1722, 0.625, 0.1624, 0.625, 0.1624, 0.625, 0.1722, 0.625, 0.1722, 0.625, 0.1624, 0.625, 0.1624, 0.625, 0.1722, 0.625, 0.1722, 0.625, 0.1624, 0.625, 0.1624, 0.625, 0.1722, 0.625, 0.1722, 0.625, 0.1624, 0.625, 0.1624, 0.625, 0.1722, 0.625, 0.1722, 0.625, 0.1624, 0.625, 0.1624, 0.625, 0.1722, 0.625, 0.1722, 0.625, 0.1624, 0.625, 0.1624, 0.625, 0.1722, 0.625, 0.1722, 0.625, 0.1624, 0.625, 0.1624, 0.625, 0.1722, 0.625, 0.1722, 0.625, 0.1624, 0.625, 0.1624, 0.625, 0.1722, 0.625, 0.1722, 0.625, 0.1624, 0.625, 0.1624, 0.625, 0.1722, 0.625, 0.1722, 0.625, 0.1624, 0.625, 0.1624, 0.625, 0.1722, 0.625, 0.1722, 0.625, 0.1624, 0.625, 0.1624, 0.625, 0.1722, 0.625, 0.5951, 0.625, 0.5876, 0.625, 0.5876, 0.625, 0.5951, 0.625, 0.5951, 0.625, 0.5876, 0.625, 0.5876, 0.625, 0.5951, 0.625, 0.5951, 0.625, 0.5876, 0.625, 0.5876, 0.625, 0.5951, 0.625, 0.5951, 0.625, 0.5876, 0.625, 0.5876, 0.625, 0.5951, 0.625, 0.5951, 0.625, 0.5876, 0.625, 0.5876, 0.625, 0.5951, 0.625, 0.5951, 0.625, 0.5876, 0.625, 0.5876, 0.625, 0.5951, 0.625, 0.5951, 0.625, 0.5876, 0.625, 0.5876, 0.625, 0.5951, 0.625, 0.5951, 0.625, 0.5876, 0.625, 0.5876, 0.625, 0.5951, 0.625, 0.5951, 0.625, 0.5876, 0.625, 0.5876, 0.625, 0.5951, 0.625, 0.5951, 0.625, 0.5876, 0.625, 0.5876, 0.625, 0.5951, 0.625, 0.5951, 0.625, 0.5876, 0.625, 0.5876, 0.625, 0.5951, 0.375, 0.1549, 0.625, 0.1549, 0.625, 0.1624, 0.375, 0.1624, 0.625, 0.1624, 0.625, 0.1549, 0.625, 0.1549, 0.625, 0.1624, 0.625, 0.1624, 0.625, 0.1549, 0.625, 0.1549, 0.625, 0.1624, 0.625, 0.1624, 0.625, 0.1549, 0.625, 0.1549, 0.625, 0.1624, 0.625, 0.1624, 0.625, 0.1549, 0.625, 0.1549, 0.625, 0.1624, 0.625, 0.1624, 0.625, 0.1549, 0.625, 0.1549, 0.625, 0.1624, 0.625, 0.1624, 0.625, 0.1549, 0.625, 0.1549, 0.625, 0.1624, 0.625, 0.1624, 0.625, 0.1549, 0.625, 0.1549, 0.625, 0.1624, 0.625, 0.1624, 0.625, 0.1549, 0.625, 0.1549, 0.625, 0.1624, 0.625, 0.1624, 0.625, 0.1549, 0.625, 0.1549, 0.625, 0.1624, 0.625, 0.1624, 0.625, 0.1549, 0.625, 0.1549, 0.625, 0.1624, 0.625, 0.1624, 0.625, 0.1549, 0.625, 0.1549, 0.625, 0.1624, 0.375, 0.5876, 0.625, 0.5876, 0.625, 0.5951, 0.375, 0.5951, 0.375, 0.1275, 0.625, 0.1275, 0.625, 0.1549, 0.375, 0.1549, 0.625, 0.6221, 0.625, 0.5951, 0.625, 0.5951, 0.625, 0.6221, 0.625, 0.6221, 0.625, 0.5951, 0.625, 0.5951, 0.625, 0.6221, 0.625, 0.6221, 0.625, 0.5951, 0.625, 0.5951, 0.625, 0.6221, 0.625, 0.6221, 0.625, 0.5951, 0.625, 0.5951, 0.625, 0.6221, 0.625, 0.6221, 0.625, 0.5951, 0.625, 0.5951, 0.625, 0.6221, 0.625, 0.6221, 0.625, 0.5951, 0.625, 0.5951, 0.625, 0.6221, 0.625, 0.6221, 0.625, 0.5951, 0.625, 0.5951, 0.625, 0.6221, 0.625, 0.6221, 0.625, 0.5951, 0.625, 0.5951, 0.625, 0.6221, 0.625, 0.6221, 0.625, 0.5951, 0.625, 0.5951, 0.625, 0.6221, 0.625, 0.6221, 0.625, 0.5951, 0.625, 0.5951, 0.625, 0.6221, 0.625, 0.6221, 0.625, 0.5951, 0.625, 0.5951, 0.625, 0.6221, 0.625, 0.2759, 0.625, 0.4741, 0.625, 0.5, 0.625, 0.25, 0.625, 0.2761, 0.625, 0.2759, 0.625, 0.25, 0.625, 0.25, 0.625, 0.4741, 0.625, 0.4739, 0.625, 0.5, 0.625, 0.5, 0.625, 0.4739, 0.625, 0.4733, 0.625, 0.5, 0.625, 0.5, 0.625, 0.2767, 0.625, 0.2761, 0.625, 0.25, 0.625, 0.25, 0.625, 0.2771, 0.625, 0.2767, 0.625, 0.25, 0.625, 0.25, 0.625, 0.4733, 0.625, 0.4729, 0.625, 0.5, 0.625, 0.5, 0.625, 0.4729, 0.625, 0.4729, 0.625, 0.5, 0.625, 0.5, 0.625, 0.2771, 0.625, 0.2771, 0.625, 0.25, 0.625, 0.25, 0.625, 0.4729, 0.625, 0.4729, 0.625, 0.5, 0.625, 0.5, 0.625, 0.2771, 0.625, 0.2771, 0.625, 0.25, 0.625, 0.25, 0.625, 0.2771, 0.625, 0.2771, 0.625, 0.25, 0.625, 0.25, 0.625, 0.4729, 0.625, 0.4729, 0.625, 0.5, 0.625, 0.5, 0.625, 0.4729, 0.625, 0.2771, 0.625, 0.25, 0.625, 0.5, 0.625, 0.4729, 0.625, 0.4729, 0.625, 0.5, 0.625, 0.5, 0.625, 0.2771, 0.625, 0.2771, 0.625, 0.25, 0.625, 0.25, 0.8392, 0.5876, 0.8392, 0.5854, 0.875, 0.5778, 0.875, 0.5876, 0.8392, 0.5854, 0.6608, 0.5854, 0.625, 0.5778, 0.875, 0.5778, 0.8392, 0.5951, 0.8392, 0.5876, 0.875, 0.5876, 0.875, 0.5951, 0.6608, 0.5854, 0.6608, 0.5876, 0.625, 0.5876, 0.625, 0.5778, 0.8392, 0.6225, 0.8392, 0.5951, 0.875, 0.5951, 0.875, 0.6225, 0.6608, 0.5876, 0.6608, 0.5951, 0.625, 0.5951, 0.625, 0.5876, 0.3872, 0.25, 0.625, 0.25, 0.625, 0.5, 0.3872, 0.5, 0.375, 0.1793, 0.625, 0.1793, 0.625, 0.25, 0.3872, 0.25, 0.375, 0.242, 0.3469, 0.5778, 0.3469, 0.5707, 0.375, 0.5707, 0.375, 0.5778, 0.3469, 0.5876, 0.3469, 0.5778, 0.375, 0.5778, 0.375, 0.5876, 0.1531, 0.5707, 0.1531, 0.5778, 0.125, 0.5778, 0.125, 0.5707, 0.3469, 0.5951, 0.3469, 0.5876, 0.375, 0.5876, 0.375, 0.5951, 0.1531, 0.5778, 0.1531, 0.5876, 0.125, 0.5876, 0.125, 0.5778, 0.3469, 0.6221, 0.3469, 0.5951, 0.375, 0.5951, 0.375, 0.6221, 0.1531, 0.5876, 0.1531, 0.5951, 0.125, 0.5951, 0.125, 0.5876, 0.6608, 0.5951, 0.6608, 0.6221, 0.625, 0.6221, 0.625, 0.5951, 0.375, 0.5951, 0.625, 0.5951, 0.625, 0.6221, 0.375, 0.6221, 0.1531, 0.5951, 0.1531, 0.6225, 0.125, 0.6225, 0.125, 0.5951, 0.625, 0.1549, 0.625, 0.1275, 0.625, 0.1275, 0.625, 0.1549, 0.625, 0.1549, 0.625, 0.1275, 0.625, 0.1275, 0.625, 0.1549, 0.625, 0.1549, 0.625, 0.1275, 0.625, 0.1275, 0.625, 0.1549, 0.625, 0.1549, 0.625, 0.1275, 0.625, 0.1275, 0.625, 0.1549, 0.625, 0.1549, 0.625, 0.1275, 0.625, 0.1275, 0.625, 0.1549, 0.625, 0.1549, 0.625, 0.1275, 0.625, 0.1275, 0.625, 0.1549, 0.625, 0.1549, 0.625, 0.1275, 0.625, 0.1275, 0.625, 0.1549, 0.625, 0.1549, 0.625, 0.1275, 0.625, 0.1275, 0.625, 0.1549, 0.625, 0.1549, 0.625, 0.1275, 0.625, 0.1275, 0.625, 0.1549, 0.625, 0.1549, 0.625, 0.1275, 0.625, 0.1275, 0.625, 0.1549, 0.625, 0.1549, 0.625, 0.1275, 0.625, 0.1275, 0.625, 0.1549, 0.8659, 0.5646, 0.8659, 0.5061, 0.875, 0.5003, 0.875, 0.5707, 0.8659, 0.5061, 0.6341, 0.5061, 0.625, 0.5, 0.875, 0.5, 0.6341, 0.5061, 0.6341, 0.5646, 0.625, 0.5727, 0.625, 0.5, 0.875, 0.5728, 0.625, 0.5728, 0.6341, 0.5646, 0.8659, 0.5646, 0.625, 0.25, 0.625, 0.1793, 0.625, 0.1773, 0.625, 0.25, 0.3644, 0.508, 0.375, 0.5, 0.375, 0.508, 0.125, 0.5, 0.1356, 0.508, 0.125, 0.508, 0.3644, 0.508, 0.1356, 0.508, 0.125, 0.5, 0.375, 0.5, 0.3469, 0.5211, 0.1531, 0.5211, 0.1356, 0.508, 0.3644, 0.508, 0.625, 0.4741, 0.625, 0.2759, 0.625, 0.2759, 0.625, 0.4741, 0.625, 0.2759, 0.625, 0.2761, 0.625, 0.2761, 0.625, 0.2759, 0.625, 0.4739, 0.625, 0.4741, 0.625, 0.4741, 0.625, 0.4739, 0.625, 0.4733, 0.625, 0.4739, 0.625, 0.4739, 0.625, 0.4733, 0.625, 0.2761, 0.625, 0.2767, 0.625, 0.2767, 0.625, 0.2761, 0.625, 0.2767, 0.625, 0.2771, 0.625, 0.2771, 0.625, 0.2767, 0.625, 0.4729, 0.625, 0.4733, 0.625, 0.4733, 0.625, 0.4729, 0.625, 0.4729, 0.625, 0.4729, 0.625, 0.4729, 0.625, 0.4729, 0.625, 0.2771, 0.625, 0.2771, 0.625, 0.2771, 0.625, 0.2771, 0.625, 0.4729, 0.625, 0.4729, 0.625, 0.4729, 0.625, 0.4729, 0.625, 0.2771, 0.625, 0.2771, 0.625, 0.2771, 0.625, 0.2771, 0.625, 0.2771, 0.625, 0.2771, 0.625, 0.2771, 0.625, 0.2771, 0.625, 0.4729, 0.625, 0.4729, 0.625, 0.4729, 0.625, 0.4729, 0.625, 0.2771, 0.625, 0.4729, 0.625, 0.4729, 0.625, 0.2771, 0.625, 0.4729, 0.625, 0.4729, 0.625, 0.4729, 0.625, 0.4729, 0.625, 0.2771, 0.625, 0.2771, 0.625, 0.2771, 0.625, 0.2771, 0.8392, 0.5854, 0.8392, 0.5876, 0.8392, 0.5876, 0.8392, 0.5854, 0.6608, 0.5854, 0.8392, 0.5854, 0.8392, 0.5854, 0.6608, 0.5854, 0.8392, 0.5876, 0.8392, 0.5951, 0.8392, 0.5951, 0.8392, 0.5876, 0.6608, 0.5876, 0.6608, 0.5854, 0.6608, 0.5854, 0.6608, 0.5876, 0.8392, 0.5951, 0.8392, 0.6225, 0.8392, 0.6225, 0.8392, 0.5951, 0.6608, 0.5951, 0.6608, 0.5876, 0.6608, 0.5876, 0.6608, 0.5951, 0.1531, 0.5211, 0.3469, 0.5211, 0.3469, 0.5211, 0.1531, 0.5211, 0.3469, 0.5211, 0.3469, 0.5707, 0.3469, 0.5707, 0.3469, 0.5211, 0.3469, 0.5707, 0.3469, 0.5778, 0.3469, 0.5778, 0.3469, 0.5707, 0.1531, 0.5707, 0.1531, 0.5211, 0.1531, 0.5211, 0.1531, 0.5707, 0.3469, 0.5778, 0.3469, 0.5876, 0.3469, 0.5876, 0.3469, 0.5778, 0.1531, 0.5778, 0.1531, 0.5707, 0.1531, 0.5707, 0.1531, 0.5778, 0.3469, 0.5876, 0.3469, 0.5951, 0.3469, 0.5951, 0.3469, 0.5876, 0.1531, 0.5876, 0.1531, 0.5778, 0.1531, 0.5778, 0.1531, 0.5876, 0.3469, 0.5951, 0.3469, 0.6221, 0.3469, 0.6221, 0.3469, 0.5951, 0.1531, 0.5951, 0.1531, 0.5876, 0.1531, 0.5876, 0.1531, 0.5951, 0.6608, 0.6221, 0.6608, 0.5951, 0.6608, 0.5951, 0.6608, 0.6221, 0.1531, 0.6225, 0.1531, 0.5951, 0.1531, 0.5951, 0.1531, 0.6225, 0.625, 0.2759, 0.625, 0.4741, 0.625, 0.4741, 0.625, 0.2759, 0.625, 0.2761, 0.625, 0.2759, 0.625, 0.2759, 0.625, 0.2761, 0.625, 0.4741, 0.625, 0.4739, 0.625, 0.4739, 0.625, 0.4741, 0.625, 0.4739, 0.625, 0.4733, 0.625, 0.4733, 0.625, 0.4739, 0.625, 0.2767, 0.625, 0.2761, 0.625, 0.2761, 0.625, 0.2767, 0.625, 0.2771, 0.625, 0.2767, 0.625, 0.2767, 0.625, 0.2771, 0.625, 0.4733, 0.625, 0.4729, 0.625, 0.4729, 0.625, 0.4733, 0.625, 0.4729, 0.625, 0.4729, 0.625, 0.4729, 0.625, 0.4729, 0.625, 0.2771, 0.625, 0.2771, 0.625, 0.2771, 0.625, 0.2771, 0.625, 0.4729, 0.625, 0.4729, 0.625, 0.4729, 0.625, 0.4729, 0.625, 0.2771, 0.625, 0.2771, 0.625, 0.2771, 0.625, 0.2771, 0.625, 0.2771, 0.625, 0.2771, 0.625, 0.2771, 0.625, 0.2771, 0.625, 0.4729, 0.625, 0.4729, 0.625, 0.4729, 0.625, 0.4729, 0.625, 0.4729, 0.625, 0.2771, 0.625, 0.2771, 0.625, 0.4729, 0.625, 0.4729, 0.625, 0.4729, 0.625, 0.4729, 0.625, 0.4729, 0.625, 0.2771, 0.625, 0.2771, 0.625, 0.2771, 0.625, 0.2771, 0.8392, 0.5876, 0.8392, 0.5854, 0.8392, 0.5854, 0.8392, 0.5876, 0.8392, 0.5854, 0.6608, 0.5854, 0.6608, 0.5854, 0.8392, 0.5854, 0.8392, 0.5951, 0.8392, 0.5876, 0.8392, 0.5876, 0.8392, 0.5951, 0.6608, 0.5854, 0.6608, 0.5876, 0.6608, 0.5876, 0.6608, 0.5854, 0.8392, 0.6225, 0.8392, 0.5951, 0.8392, 0.5951, 0.8392, 0.6225, 0.6608, 0.5876, 0.6608, 0.5951, 0.6608, 0.5951, 0.6608, 0.5876, 0.3469, 0.5211, 0.1531, 0.5211, 0.1531, 0.5211, 0.3469, 0.5211, 0.3469, 0.5707, 0.3469, 0.5211, 0.3469, 0.5211, 0.3469, 0.5707, 0.3469, 0.5778, 0.3469, 0.5707, 0.3469, 0.5707, 0.3469, 0.5778, 0.1531, 0.5211, 0.1531, 0.5707, 0.1531, 0.5707, 0.1531, 0.5211, 0.3469, 0.5876, 0.3469, 0.5778, 0.3469, 0.5778, 0.3469, 0.5876, 0.1531, 0.5707, 0.1531, 0.5778, 0.1531, 0.5778, 0.1531, 0.5707, 0.3469, 0.5951, 0.3469, 0.5876, 0.3469, 0.5876, 0.3469, 0.5951, 0.1531, 0.5778, 0.1531, 0.5876, 0.1531, 0.5876, 0.1531, 0.5778, 0.3469, 0.6221, 0.3469, 0.5951, 0.3469, 0.5951, 0.3469, 0.6221, 0.1531, 0.5876, 0.1531, 0.5951, 0.1531, 0.5951, 0.1531, 0.5876, 0.6608, 0.5951, 0.6608, 0.6221, 0.6608, 0.6221, 0.6608, 0.5951, 0.1531, 0.5951, 0.1531, 0.6225, 0.1531, 0.6225, 0.1531, 0.5951])
me_cube_001.materials.append(mat_material_001)
me_cube_001.update()
me_cube_002 = bpy.data.meshes.new('Cube.002')
me_cube_002.from_pydata([(-0.02586, -1.0, -0.3536), (-0.02586, -1.0, 0.3536), (-0.02586, 1.0, -0.3536), (-0.02586, 1.0, 0.3536), (0.02586, -1.0, -0.3536), (0.02586, -1.0, 0.3536), (0.02586, 1.0, -0.3536), (0.02586, 1.0, 0.3536)], [], [(0, 1, 3, 2), (2, 3, 7, 6), (6, 7, 5, 4), (4, 5, 1, 0), (2, 6, 4, 0), (7, 3, 1, 5)])
_uv = me_cube_002.uv_layers.new(name='UVMap')
_uv.uv.foreach_set('vector', [0.9995, 0.2496, 0.9995, 0.6031, -0.0001149, 0.6031, -0.0001149, 0.2496, -0.0001149, 0.171, 0.3534, 0.171, 0.3534, 0.1969, -0.0001149, 0.1969, -0.000115, 0.9569, -0.0001149, 0.6034, 0.9995, 0.6034, 0.9995, 0.9569, 0.3537, 0.171, 0.7072, 0.171, 0.7072, 0.1969, 0.3537, 0.1969, -0.0001149, 0.2492, -0.0001149, 0.2234, 0.9995, 0.2234, 0.9995, 0.2492, -0.000115, 0.2231, -0.000115, 0.1972, 0.9995, 0.1972, 0.9995, 0.2231])
me_cube_002.materials.append(mat_material_002)
me_cube_002.update()
me_cube_003 = bpy.data.meshes.new('Cube.003')
me_cube_003.from_pydata([(-1.0, -1.0, -1.0), (-1.0, -1.0, 1.0), (-1.0, 1.0, -1.0), (-1.0, 1.0, 1.0), (1.0, -1.0, -1.0), (1.0, -1.0, 1.0), (1.0, 1.0, -1.0), (1.0, 1.0, 1.0)], [], [(0, 1, 3, 2), (2, 3, 7, 6), (6, 7, 5, 4), (4, 5, 1, 0), (2, 6, 4, 0), (7, 3, 1, 5)])
_uv = me_cube_003.uv_layers.new(name='UVMap')
_uv.uv.foreach_set('vector', [0.375, 0.0, 0.625, 0.0, 0.625, 0.25, 0.375, 0.25, 0.375, 0.25, 0.625, 0.25, 0.625, 0.5, 0.375, 0.5, 0.375, 0.5, 0.625, 0.5, 0.625, 0.75, 0.375, 0.75, 0.375, 0.75, 0.625, 0.75, 0.625, 1.0, 0.375, 1.0, 0.125, 0.5, 0.375, 0.5, 0.375, 0.75, 0.125, 0.75, 0.625, 0.5, 0.875, 0.5, 0.875, 0.75, 0.625, 0.75])
me_cube_003.materials.append(mat_velcromaterial)
me_cube_003.update()
me_cube_004 = bpy.data.meshes.new('Cube.004')
me_cube_004.from_pydata([(-1.0, -1.0, -1.0), (-1.0, -1.0, 1.0), (-1.0, 1.0, -1.0), (-1.0, 1.0, 1.0), (1.0, -1.0, -1.0), (1.0, -1.0, 1.0), (1.0, 1.0, -1.0), (1.0, 1.0, 1.0)], [], [(0, 1, 3, 2), (2, 3, 7, 6), (6, 7, 5, 4), (4, 5, 1, 0), (2, 6, 4, 0), (7, 3, 1, 5)])
_uv = me_cube_004.uv_layers.new(name='UVMap')
_uv.uv.foreach_set('vector', [0.375, 0.0, 0.625, 0.0, 0.625, 0.25, 0.375, 0.25, 0.375, 0.25, 0.625, 0.25, 0.625, 0.5, 0.375, 0.5, 0.375, 0.5, 0.625, 0.5, 0.625, 0.75, 0.375, 0.75, 0.375, 0.75, 0.625, 0.75, 0.625, 1.0, 0.375, 1.0, 0.125, 0.5, 0.375, 0.5, 0.375, 0.75, 0.125, 0.75, 0.625, 0.5, 0.875, 0.5, 0.875, 0.75, 0.625, 0.75])
me_cube_004.materials.append(mat_velcromaterial)
me_cube_004.update()
me_cube_005 = bpy.data.meshes.new('Cube.005')
me_cube_005.from_pydata([(-1.0, -1.0, -1.0), (-1.0, -1.0, 1.0), (-1.0, 1.0, -1.0), (-1.0, 1.0, 1.0), (1.0, -1.0, -1.0), (1.0, -1.0, 1.0), (1.0, 1.0, -1.0), (1.0, 1.0, 1.0)], [], [(0, 1, 3, 2), (2, 3, 7, 6), (6, 7, 5, 4), (4, 5, 1, 0), (2, 6, 4, 0), (7, 3, 1, 5)])
_uv = me_cube_005.uv_layers.new(name='UVMap')
_uv.uv.foreach_set('vector', [0.375, 0.0, 0.625, 0.0, 0.625, 0.25, 0.375, 0.25, 0.375, 0.25, 0.625, 0.25, 0.625, 0.5, 0.375, 0.5, 0.375, 0.5, 0.625, 0.5, 0.625, 0.75, 0.375, 0.75, 0.375, 0.75, 0.625, 0.75, 0.625, 1.0, 0.375, 1.0, 0.125, 0.5, 0.375, 0.5, 0.375, 0.75, 0.125, 0.75, 0.625, 0.5, 0.875, 0.5, 0.875, 0.75, 0.625, 0.75])
me_cube_005.materials.append(mat_velcromaterial)
me_cube_005.update()

# ---- objects
ob_vest = bpy.data.objects.new('Vest', me_cube_001)
ob_empty = bpy.data.objects.new('Empty', None)
ob_nametag = bpy.data.objects.new('NameTag', me_cube_002)
ob_velcro1 = bpy.data.objects.new('Velcro1', me_cube_003)
ob_velcro1_001 = bpy.data.objects.new('Velcro1.001', me_cube_004)
ob_velcro1_002 = bpy.data.objects.new('Velcro1.002', me_cube_005)
ob_camera = bpy.data.objects.new('Camera', cam_camera)
ob_area = bpy.data.objects.new('Area', light_area)

# ---- transforms, parenting, visibility, modifiers, constraints
ob_vest.location = (0.0, 0.0, 0.0)
ob_vest.scale = (0.2235, 1.0, 1.0)
ob_empty.location = (0.0, 0.0, 0.0)
ob_empty.rotation_euler = (1.571, -0.0, 1.571)
ob_empty.empty_display_type = 'IMAGE'
ob_empty.empty_display_size = 5.0
ob_nametag.location = (0.2249, 0.0, 0.5315)
ob_velcro1.location = (0.2173, 0.0, -0.5053)
ob_velcro1.scale = (0.02586, 1.248, 0.1444)
ob_velcro1_001.location = (0.2173, 0.0, -1.017)
ob_velcro1_001.scale = (0.02586, 1.248, 0.1444)
ob_velcro1_002.location = (0.2173, 0.0, -1.513)
ob_velcro1_002.scale = (0.02586, 1.248, 0.1444)
ob_camera.location = (12.7, 3.259, 0.0)
ob_camera.rotation_euler = (1.571, -0.0, 1.837)
ob_area.location = (2.308, 0.0, 0.0)
ob_area.rotation_euler = (-0.0, 1.571, 0.0)

# ---- collection membership
col_collection.objects.link(ob_vest)
col_collection.objects.link(ob_empty)
col_collection.objects.link(ob_nametag)
col_collection.objects.link(ob_velcro1)
col_collection.objects.link(ob_velcro1_001)
col_collection.objects.link(ob_velcro1_002)
col_collection.objects.link(ob_camera)
col_collection.objects.link(ob_area)

# ---- scene / render settings (as saved in the file)
scene.camera = ob_camera
scene.frame_start = 1; scene.frame_end = 250; scene.frame_set(1)
scene.render.engine = 'BLENDER_EEVEE_NEXT'
scene.render.film_transparent = True
scene.cycles.sampling_pattern = 'TABULATED_SOBOL'
scene.eevee.ray_tracing_options.trace_max_roughness = 0.0
bpy.context.view_layer.update()
